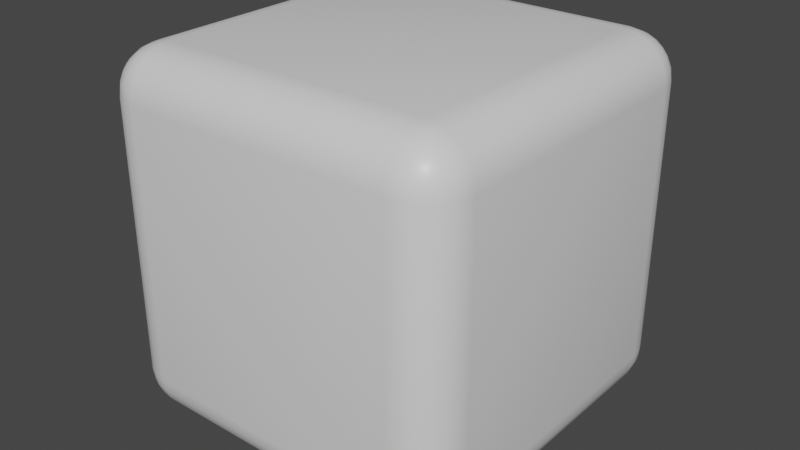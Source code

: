 # Source: cube.blend  (saved by Blender 3.1.7; exported with 4.5.12 LTS)
import bpy
from mathutils import Matrix  # noqa: F401  (used for matrix-valued properties, if any)

bpy.ops.wm.read_factory_settings(use_empty=True)
scene = bpy.context.scene
scene.name = 'Scene'

# ---- collections
col_collection = bpy.data.collections.new('Collection'); scene.collection.children.link(col_collection)

# ---- materials (node trees are filled in below, after node groups)
mat_material = bpy.data.materials.new('Material')
mat_material.alpha_threshold = 0.0
mat_material.use_transparent_shadow = False
mat_material.line_color = (0.0, 0.0, 0.0, 1.0)

# ---- material node trees
mat_material.use_nodes = True; mat_material.node_tree.nodes.clear()
_N = mat_material.node_tree.nodes; _L = mat_material.node_tree.links
n0 = _N.new('ShaderNodeOutputMaterial'); n0.name = 'Material Output'; n0.location = (300, 300)
n1 = _N.new('ShaderNodeBsdfPrincipled'); n1.name = 'Principled BSDF'; n1.location = (10, 300)
n1.distribution = 'GGX'
n1.subsurface_method = 'RANDOM_WALK_SKIN'
n1.inputs[2].default_value = 0.4
n1.inputs[3].default_value = 1.45
n1.inputs[27].default_value = (0.0, 0.0, 0.0, 1.0)
n1.inputs[28].default_value = 1.0
_L.new(n1.outputs[0], n0.inputs[0])
n0.is_active_output = True

# ---- world
world_world = bpy.data.worlds.new('World'); scene.world = world_world
world_world.use_nodes = True; world_world.node_tree.nodes.clear()
_N = world_world.node_tree.nodes; _L = world_world.node_tree.links
n0 = _N.new('ShaderNodeOutputWorld'); n0.name = 'World Output'; n0.location = (300, 300)
n1 = _N.new('ShaderNodeBackground'); n1.name = 'Background'; n1.location = (10, 300)
n1.inputs[0].default_value = (0.05088, 0.05088, 0.05088, 1.0)
_L.new(n1.outputs[0], n0.inputs[0])
n0.is_active_output = True
world_world.color = (0.05088, 0.05088, 0.05088)
world_world.use_sun_shadow = False
world_world.sun_shadow_jitter_overblur = 0.0

# ---- meshes
me_cube = bpy.data.meshes.new('Cube')
me_cube.from_pydata([(0.75, 1.0, 0.75), (0.75, 0.75, 1.0), (1.0, 0.75, 0.75), (0.75, 0.9915, 0.8147), (0.75, 0.9665, 0.875), (0.75, 0.9268, 0.9268), (0.8147, 0.9915, 0.75), (0.8167, 0.9814, 0.8173), (0.8156, 0.9561, 0.8754), (0.8143, 0.9209, 0.9208), (0.875, 0.9665, 0.75), (0.8755, 0.9559, 0.816), (0.8691, 0.9347, 0.8691), (0.8638, 0.9074, 0.9074), (0.8943, 0.8943, 0.8943), (0.8147, 0.75, 0.9915), (0.875, 0.75, 0.9665), (0.9268, 0.75, 0.9268), (0.75, 0.8147, 0.9915), (0.8173, 0.8167, 0.9814), (0.8754, 0.8156, 0.9561), (0.9208, 0.8143, 0.9209), (0.75, 0.875, 0.9665), (0.816, 0.8755, 0.9559), (0.8691, 0.8691, 0.9347), (0.9074, 0.8638, 0.9074), (0.9915, 0.8147, 0.75), (0.9665, 0.875, 0.75), (0.9268, 0.9268, 0.75), (0.9915, 0.75, 0.8147), (0.9814, 0.8173, 0.8167), (0.9561, 0.8754, 0.8156), (0.9209, 0.9208, 0.8143), (0.9665, 0.75, 0.875), (0.9559, 0.816, 0.8755), (0.9347, 0.8691, 0.8691), (0.9074, 0.9074, 0.8638), (0.75, 0.75, -1.0), (0.75, 1.0, -0.75), (1.0, 0.75, -0.75), (0.75, 0.8147, -0.9915), (0.75, 0.875, -0.9665), (0.75, 0.9268, -0.9268), (0.8147, 0.75, -0.9915), (0.8167, 0.8173, -0.9814), (0.8156, 0.8754, -0.9561), (0.8143, 0.9208, -0.9209), (0.875, 0.75, -0.9665), (0.8755, 0.816, -0.9559), (0.8691, 0.8691, -0.9347), (0.8638, 0.9074, -0.9074), (0.8943, 0.8943, -0.8943), (0.8147, 0.9915, -0.75), (0.875, 0.9665, -0.75), (0.9268, 0.9268, -0.75), (0.75, 0.9915, -0.8147), (0.8173, 0.9814, -0.8167), (0.8754, 0.9561, -0.8156), (0.9208, 0.9209, -0.8143), (0.75, 0.9665, -0.875), (0.816, 0.9559, -0.8755), (0.8691, 0.9347, -0.8691), (0.9074, 0.9074, -0.8638), (0.9915, 0.75, -0.8147), (0.9665, 0.75, -0.875), (0.9268, 0.75, -0.9268), (0.9915, 0.8147, -0.75), (0.9814, 0.8167, -0.8173), (0.9561, 0.8156, -0.8754), (0.9209, 0.8143, -0.9208), (0.9665, 0.875, -0.75), (0.9559, 0.8755, -0.816), (0.9347, 0.8691, -0.8691), (0.9074, 0.8638, -0.9074), (1.0, -0.75, 0.75), (0.75, -0.75, 1.0), (0.75, -1.0, 0.75), (0.9915, -0.75, 0.8147), (0.9665, -0.75, 0.875), (0.9268, -0.75, 0.9268), (0.9915, -0.8147, 0.75), (0.9814, -0.8167, 0.8173), (0.9561, -0.8156, 0.8754), (0.9209, -0.8143, 0.9208), (0.9665, -0.875, 0.75), (0.9559, -0.8755, 0.816), (0.9347, -0.8691, 0.8691), (0.9074, -0.8638, 0.9074), (0.8943, -0.8943, 0.8943), (0.75, -0.8147, 0.9915), (0.75, -0.875, 0.9665), (0.75, -0.9268, 0.9268), (0.8147, -0.75, 0.9915), (0.8167, -0.8173, 0.9814), (0.8156, -0.8754, 0.9561), (0.8143, -0.9208, 0.9209), (0.875, -0.75, 0.9665), (0.8755, -0.816, 0.9559), (0.8691, -0.8691, 0.9347), (0.8638, -0.9074, 0.9074), (0.8147, -0.9915, 0.75), (0.875, -0.9665, 0.75), (0.9268, -0.9268, 0.75), (0.75, -0.9915, 0.8147), (0.8173, -0.9814, 0.8167), (0.8754, -0.9561, 0.8156), (0.9208, -0.9209, 0.8143), (0.75, -0.9665, 0.875), (0.816, -0.9559, 0.8755), (0.8691, -0.9347, 0.8691), (0.9074, -0.9074, 0.8638), (1.0, -0.75, -0.75), (0.75, -1.0, -0.75), (0.75, -0.75, -1.0), (0.9915, -0.8147, -0.75), (0.9665, -0.875, -0.75), (0.9268, -0.9268, -0.75), (0.9915, -0.75, -0.8147), (0.9814, -0.8173, -0.8167), (0.9561, -0.8754, -0.8156), (0.9209, -0.9208, -0.8143), (0.9665, -0.75, -0.875), (0.9559, -0.816, -0.8755), (0.9347, -0.8691, -0.8691), (0.9074, -0.9074, -0.8638), (0.8943, -0.8943, -0.8943), (0.75, -0.9915, -0.8147), (0.75, -0.9665, -0.875), (0.75, -0.9268, -0.9268), (0.8147, -0.9915, -0.75), (0.8167, -0.9814, -0.8173), (0.8156, -0.9561, -0.8754), (0.8143, -0.9209, -0.9208), (0.875, -0.9665, -0.75), (0.8755, -0.9559, -0.816), (0.8691, -0.9347, -0.8691), (0.8638, -0.9074, -0.9074), (0.8147, -0.75, -0.9915), (0.875, -0.75, -0.9665), (0.9268, -0.75, -0.9268), (0.75, -0.8147, -0.9915), (0.8173, -0.8167, -0.9814), (0.8754, -0.8156, -0.9561), (0.9208, -0.8143, -0.9209), (0.75, -0.875, -0.9665), (0.816, -0.8755, -0.9559), (0.8691, -0.8691, -0.9347), (0.9074, -0.8638, -0.9074), (-0.75, 1.0, 0.75), (-1.0, 0.75, 0.75), (-0.75, 0.75, 1.0), (-0.8147, 0.9915, 0.75), (-0.875, 0.9665, 0.75), (-0.9268, 0.9268, 0.75), (-0.75, 0.9915, 0.8147), (-0.8173, 0.9814, 0.8167), (-0.8754, 0.9561, 0.8156), (-0.9208, 0.9209, 0.8143), (-0.75, 0.9665, 0.875), (-0.816, 0.9559, 0.8755), (-0.8691, 0.9347, 0.8691), (-0.9074, 0.9074, 0.8638), (-0.8943, 0.8943, 0.8943), (-0.9915, 0.75, 0.8147), (-0.9665, 0.75, 0.875), (-0.9268, 0.75, 0.9268), (-0.9915, 0.8147, 0.75), (-0.9814, 0.8167, 0.8173), (-0.9561, 0.8156, 0.8754), (-0.9209, 0.8143, 0.9208), (-0.9665, 0.875, 0.75), (-0.9559, 0.8755, 0.816), (-0.9347, 0.8691, 0.8691), (-0.9074, 0.8638, 0.9074), (-0.75, 0.8147, 0.9915), (-0.75, 0.875, 0.9665), (-0.75, 0.9268, 0.9268), (-0.8147, 0.75, 0.9915), (-0.8167, 0.8173, 0.9814), (-0.8156, 0.8754, 0.9561), (-0.8143, 0.9208, 0.9209), (-0.875, 0.75, 0.9665), (-0.8755, 0.816, 0.9559), (-0.8691, 0.8691, 0.9347), (-0.8638, 0.9074, 0.9074), (-1.0, 0.75, -0.75), (-0.75, 1.0, -0.75), (-0.75, 0.75, -1.0), (-0.9915, 0.8147, -0.75), (-0.9665, 0.875, -0.75), (-0.9268, 0.9268, -0.75), (-0.9915, 0.75, -0.8147), (-0.9814, 0.8173, -0.8167), (-0.9561, 0.8754, -0.8156), (-0.9209, 0.9208, -0.8143), (-0.9665, 0.75, -0.875), (-0.9559, 0.816, -0.8755), (-0.9347, 0.8691, -0.8691), (-0.9074, 0.9074, -0.8638), (-0.8943, 0.8943, -0.8943), (-0.75, 0.9915, -0.8147), (-0.75, 0.9665, -0.875), (-0.75, 0.9268, -0.9268), (-0.8147, 0.9915, -0.75), (-0.8167, 0.9814, -0.8173), (-0.8156, 0.9561, -0.8754), (-0.8143, 0.9209, -0.9208), (-0.875, 0.9665, -0.75), (-0.8755, 0.9559, -0.816), (-0.8691, 0.9347, -0.8691), (-0.8638, 0.9074, -0.9074), (-0.8147, 0.75, -0.9915), (-0.875, 0.75, -0.9665), (-0.9268, 0.75, -0.9268), (-0.75, 0.8147, -0.9915), (-0.8173, 0.8167, -0.9814), (-0.8754, 0.8156, -0.9561), (-0.9208, 0.8143, -0.9209), (-0.75, 0.875, -0.9665), (-0.816, 0.8755, -0.9559), (-0.8691, 0.8691, -0.9347), (-0.9074, 0.8638, -0.9074), (-1.0, -0.75, 0.75), (-0.75, -1.0, 0.75), (-0.75, -0.75, 1.0), (-0.9915, -0.8147, 0.75), (-0.9665, -0.875, 0.75), (-0.9268, -0.9268, 0.75), (-0.9915, -0.75, 0.8147), (-0.9814, -0.8173, 0.8167), (-0.9561, -0.8754, 0.8156), (-0.9209, -0.9208, 0.8143), (-0.9665, -0.75, 0.875), (-0.9559, -0.816, 0.8755), (-0.9347, -0.8691, 0.8691), (-0.9074, -0.9074, 0.8638), (-0.8943, -0.8943, 0.8943), (-0.75, -0.9915, 0.8147), (-0.75, -0.9665, 0.875), (-0.75, -0.9268, 0.9268), (-0.8147, -0.9915, 0.75), (-0.8167, -0.9814, 0.8173), (-0.8156, -0.9561, 0.8754), (-0.8143, -0.9209, 0.9208), (-0.875, -0.9665, 0.75), (-0.8755, -0.9559, 0.816), (-0.8691, -0.9347, 0.8691), (-0.8638, -0.9074, 0.9074), (-0.8147, -0.75, 0.9915), (-0.875, -0.75, 0.9665), (-0.9268, -0.75, 0.9268), (-0.75, -0.8147, 0.9915), (-0.8173, -0.8167, 0.9814), (-0.8754, -0.8156, 0.9561), (-0.9208, -0.8143, 0.9209), (-0.75, -0.875, 0.9665), (-0.816, -0.8755, 0.9559), (-0.8691, -0.8691, 0.9347), (-0.9074, -0.8638, 0.9074), (-0.75, -0.75, -1.0), (-0.75, -1.0, -0.75), (-1.0, -0.75, -0.75), (-0.75, -0.8147, -0.9915), (-0.75, -0.875, -0.9665), (-0.75, -0.9268, -0.9268), (-0.8147, -0.75, -0.9915), (-0.8167, -0.8173, -0.9814), (-0.8156, -0.8754, -0.9561), (-0.8143, -0.9208, -0.9209), (-0.875, -0.75, -0.9665), (-0.8755, -0.816, -0.9559), (-0.8691, -0.8691, -0.9347), (-0.8638, -0.9074, -0.9074), (-0.8943, -0.8943, -0.8943), (-0.8147, -0.9915, -0.75), (-0.875, -0.9665, -0.75), (-0.9268, -0.9268, -0.75), (-0.75, -0.9915, -0.8147), (-0.8173, -0.9814, -0.8167), (-0.8754, -0.9561, -0.8156), (-0.9208, -0.9209, -0.8143), (-0.75, -0.9665, -0.875), (-0.816, -0.9559, -0.8755), (-0.8691, -0.9347, -0.8691), (-0.9074, -0.9074, -0.8638), (-0.9915, -0.75, -0.8147), (-0.9665, -0.75, -0.875), (-0.9268, -0.75, -0.9268), (-0.9915, -0.8147, -0.75), (-0.9814, -0.8167, -0.8173), (-0.9561, -0.8156, -0.8754), (-0.9209, -0.8143, -0.9208), (-0.9665, -0.875, -0.75), (-0.9559, -0.8755, -0.816), (-0.9347, -0.8691, -0.8691), (-0.9074, -0.8638, -0.9074)], [], [(187, 37, 113, 259), (261, 222, 149, 185), (112, 76, 223, 260), (1, 150, 224, 75), (39, 2, 74, 111), (0, 3, 7, 6), (3, 4, 8, 7), (4, 5, 9, 8), (6, 7, 11, 10), (7, 8, 12, 11), (8, 9, 13, 12), (10, 11, 32, 28), (11, 12, 36, 32), (12, 13, 14, 36), (1, 15, 19, 18), (15, 16, 20, 19), (16, 17, 21, 20), (18, 19, 23, 22), (19, 20, 24, 23), (20, 21, 25, 24), (22, 23, 9, 5), (23, 24, 13, 9), (24, 25, 14, 13), (2, 26, 30, 29), (26, 27, 31, 30), (27, 28, 32, 31), (29, 30, 34, 33), (30, 31, 35, 34), (31, 32, 36, 35), (33, 34, 21, 17), (34, 35, 25, 21), (35, 36, 14, 25), (37, 40, 44, 43), (40, 41, 45, 44), (41, 42, 46, 45), (43, 44, 48, 47), (44, 45, 49, 48), (45, 46, 50, 49), (47, 48, 69, 65), (48, 49, 73, 69), (49, 50, 51, 73), (38, 52, 56, 55), (52, 53, 57, 56), (53, 54, 58, 57), (55, 56, 60, 59), (56, 57, 61, 60), (57, 58, 62, 61), (59, 60, 46, 42), (60, 61, 50, 46), (61, 62, 51, 50), (39, 63, 67, 66), (63, 64, 68, 67), (64, 65, 69, 68), (66, 67, 71, 70), (67, 68, 72, 71), (68, 69, 73, 72), (70, 71, 58, 54), (71, 72, 62, 58), (72, 73, 51, 62), (74, 77, 81, 80), (77, 78, 82, 81), (78, 79, 83, 82), (80, 81, 85, 84), (81, 82, 86, 85), (82, 83, 87, 86), (84, 85, 106, 102), (85, 86, 110, 106), (86, 87, 88, 110), (75, 89, 93, 92), (89, 90, 94, 93), (90, 91, 95, 94), (92, 93, 97, 96), (93, 94, 98, 97), (94, 95, 99, 98), (96, 97, 83, 79), (97, 98, 87, 83), (98, 99, 88, 87), (76, 100, 104, 103), (100, 101, 105, 104), (101, 102, 106, 105), (103, 104, 108, 107), (104, 105, 109, 108), (105, 106, 110, 109), (107, 108, 95, 91), (108, 109, 99, 95), (109, 110, 88, 99), (111, 114, 118, 117), (114, 115, 119, 118), (115, 116, 120, 119), (117, 118, 122, 121), (118, 119, 123, 122), (119, 120, 124, 123), (121, 122, 143, 139), (122, 123, 147, 143), (123, 124, 125, 147), (112, 126, 130, 129), (126, 127, 131, 130), (127, 128, 132, 131), (129, 130, 134, 133), (130, 131, 135, 134), (131, 132, 136, 135), (133, 134, 120, 116), (134, 135, 124, 120), (135, 136, 125, 124), (113, 137, 141, 140), (137, 138, 142, 141), (138, 139, 143, 142), (140, 141, 145, 144), (141, 142, 146, 145), (142, 143, 147, 146), (144, 145, 132, 128), (145, 146, 136, 132), (146, 147, 125, 136), (148, 151, 155, 154), (151, 152, 156, 155), (152, 153, 157, 156), (154, 155, 159, 158), (155, 156, 160, 159), (156, 157, 161, 160), (158, 159, 180, 176), (159, 160, 184, 180), (160, 161, 162, 184), (149, 163, 167, 166), (163, 164, 168, 167), (164, 165, 169, 168), (166, 167, 171, 170), (167, 168, 172, 171), (168, 169, 173, 172), (170, 171, 157, 153), (171, 172, 161, 157), (172, 173, 162, 161), (150, 174, 178, 177), (174, 175, 179, 178), (175, 176, 180, 179), (177, 178, 182, 181), (178, 179, 183, 182), (179, 180, 184, 183), (181, 182, 169, 165), (182, 183, 173, 169), (183, 184, 162, 173), (185, 188, 192, 191), (188, 189, 193, 192), (189, 190, 194, 193), (191, 192, 196, 195), (192, 193, 197, 196), (193, 194, 198, 197), (195, 196, 217, 213), (196, 197, 221, 217), (197, 198, 199, 221), (186, 200, 204, 203), (200, 201, 205, 204), (201, 202, 206, 205), (203, 204, 208, 207), (204, 205, 209, 208), (205, 206, 210, 209), (207, 208, 194, 190), (208, 209, 198, 194), (209, 210, 199, 198), (187, 211, 215, 214), (211, 212, 216, 215), (212, 213, 217, 216), (214, 215, 219, 218), (215, 216, 220, 219), (216, 217, 221, 220), (218, 219, 206, 202), (219, 220, 210, 206), (220, 221, 199, 210), (222, 225, 229, 228), (225, 226, 230, 229), (226, 227, 231, 230), (228, 229, 233, 232), (229, 230, 234, 233), (230, 231, 235, 234), (232, 233, 254, 250), (233, 234, 258, 254), (234, 235, 236, 258), (223, 237, 241, 240), (237, 238, 242, 241), (238, 239, 243, 242), (240, 241, 245, 244), (241, 242, 246, 245), (242, 243, 247, 246), (244, 245, 231, 227), (245, 246, 235, 231), (246, 247, 236, 235), (224, 248, 252, 251), (248, 249, 253, 252), (249, 250, 254, 253), (251, 252, 256, 255), (252, 253, 257, 256), (253, 254, 258, 257), (255, 256, 243, 239), (256, 257, 247, 243), (257, 258, 236, 247), (259, 262, 266, 265), (262, 263, 267, 266), (263, 264, 268, 267), (265, 266, 270, 269), (266, 267, 271, 270), (267, 268, 272, 271), (269, 270, 291, 287), (270, 271, 295, 291), (271, 272, 273, 295), (260, 274, 278, 277), (274, 275, 279, 278), (275, 276, 280, 279), (277, 278, 282, 281), (278, 279, 283, 282), (279, 280, 284, 283), (281, 282, 268, 264), (282, 283, 272, 268), (283, 284, 273, 272), (261, 285, 289, 288), (285, 286, 290, 289), (286, 287, 291, 290), (288, 289, 293, 292), (289, 290, 294, 293), (290, 291, 295, 294), (292, 293, 280, 276), (293, 294, 284, 280), (294, 295, 273, 284), (187, 259, 265, 211), (211, 265, 269, 212), (212, 269, 287, 213), (213, 287, 286, 195), (195, 286, 285, 191), (191, 285, 261, 185), (37, 187, 214, 40), (40, 214, 218, 41), (41, 218, 202, 42), (42, 202, 201, 59), (59, 201, 200, 55), (55, 200, 186, 38), (2, 39, 66, 26), (26, 66, 70, 27), (27, 70, 54, 28), (28, 54, 53, 10), (10, 53, 52, 6), (6, 52, 38, 0), (260, 223, 240, 274), (274, 240, 244, 275), (275, 244, 227, 276), (276, 227, 226, 292), (292, 226, 225, 288), (288, 225, 222, 261), (76, 112, 129, 100), (100, 129, 133, 101), (101, 133, 116, 102), (102, 116, 115, 84), (84, 115, 114, 80), (80, 114, 111, 74), (148, 186, 203, 151), (151, 203, 207, 152), (152, 207, 190, 153), (153, 190, 189, 170), (170, 189, 188, 166), (166, 188, 185, 149), (75, 224, 251, 89), (89, 251, 255, 90), (90, 255, 239, 91), (91, 239, 238, 107), (107, 238, 237, 103), (103, 237, 223, 76), (1, 75, 92, 15), (15, 92, 96, 16), (16, 96, 79, 17), (17, 79, 78, 33), (33, 78, 77, 29), (29, 77, 74, 2), (259, 113, 140, 262), (262, 140, 144, 263), (263, 144, 128, 264), (264, 128, 127, 281), (281, 127, 126, 277), (277, 126, 112, 260), (224, 150, 177, 248), (248, 177, 181, 249), (249, 181, 165, 250), (250, 165, 164, 232), (232, 164, 163, 228), (228, 163, 149, 222), (150, 1, 18, 174), (174, 18, 22, 175), (175, 22, 5, 176), (176, 5, 4, 158), (158, 4, 3, 154), (154, 3, 0, 148), (113, 37, 43, 137), (137, 43, 47, 138), (138, 47, 65, 139), (139, 65, 64, 121), (121, 64, 63, 117), (117, 63, 39, 111), (186, 148, 0, 38)])
me_cube.polygons.foreach_set('use_smooth', [True] * 294)
_uv = me_cube.uv_layers.new(name='UVMap')
_uv.uv.foreach_set('vector', [0.1562, 0.5312, 0.3438, 0.5312, 0.3438, 0.7188, 0.1563, 0.7188, 0.4062, 0.03125, 0.5938, 0.03125, 0.5937, 0.2188, 0.4063, 0.2188, 0.4062, 0.7813, 0.5938, 0.7813, 0.5937, 0.9688, 0.4063, 0.9688, 0.6562, 0.5312, 0.8438, 0.5312, 0.8438, 0.7188, 0.6562, 0.7188, 0.4062, 0.5312, 0.5938, 0.5312, 0.5937, 0.7188, 0.4063, 0.7188, 0.5937, 0.4688, 0.6018, 0.4687, 0.6022, 0.4771, 0.5938, 0.4768, 0.6018, 0.4687, 0.6094, 0.4688, 0.6094, 0.477, 0.6022, 0.4771, 0.6094, 0.4688, 0.625, 0.4688, 0.625, 0.4768, 0.6094, 0.477, 0.5938, 0.4768, 0.6022, 0.4771, 0.602, 0.4844, 0.5938, 0.4844, 0.6022, 0.4771, 0.6094, 0.477, 0.6086, 0.4836, 0.602, 0.4844, 0.6094, 0.477, 0.625, 0.4768, 0.625, 0.483, 0.6086, 0.4836, 0.5938, 0.4844, 0.602, 0.4844, 0.6018, 0.5, 0.5938, 0.5, 0.602, 0.4844, 0.6086, 0.4836, 0.608, 0.5, 0.6018, 0.5, 0.6086, 0.4836, 0.625, 0.483, 0.6206, 0.5, 0.608, 0.5, 0.6562, 0.5312, 0.6482, 0.5312, 0.6478, 0.5229, 0.6563, 0.5232, 0.6482, 0.5312, 0.6406, 0.5312, 0.6406, 0.523, 0.6478, 0.5229, 0.6406, 0.5312, 0.625, 0.5312, 0.625, 0.5232, 0.6406, 0.523, 0.6563, 0.5232, 0.6478, 0.5229, 0.648, 0.5156, 0.6562, 0.5156, 0.6478, 0.5229, 0.6406, 0.523, 0.6414, 0.5164, 0.648, 0.5156, 0.6406, 0.523, 0.625, 0.5232, 0.625, 0.517, 0.6414, 0.5164, 0.6562, 0.5156, 0.648, 0.5156, 0.6482, 0.5, 0.6562, 0.5, 0.648, 0.5156, 0.6414, 0.5164, 0.642, 0.5, 0.6482, 0.5, 0.6414, 0.5164, 0.625, 0.517, 0.6206, 0.5, 0.642, 0.5, 0.5938, 0.5312, 0.5938, 0.5232, 0.6021, 0.5228, 0.6018, 0.5312, 0.5938, 0.5232, 0.5938, 0.5156, 0.602, 0.5156, 0.6021, 0.5228, 0.5938, 0.5156, 0.5938, 0.5, 0.6018, 0.5, 0.602, 0.5156, 0.6018, 0.5312, 0.6021, 0.5228, 0.6094, 0.523, 0.6094, 0.5312, 0.6021, 0.5228, 0.602, 0.5156, 0.6086, 0.5164, 0.6094, 0.523, 0.602, 0.5156, 0.6018, 0.5, 0.608, 0.5, 0.6086, 0.5164, 0.6094, 0.5312, 0.6094, 0.523, 0.625, 0.5232, 0.625, 0.5312, 0.6094, 0.523, 0.6086, 0.5164, 0.625, 0.517, 0.625, 0.5232, 0.6086, 0.5164, 0.608, 0.5, 0.6206, 0.5, 0.625, 0.517, 0.3438, 0.5312, 0.3437, 0.5232, 0.3521, 0.5228, 0.3518, 0.5312, 0.3437, 0.5232, 0.3438, 0.5156, 0.352, 0.5156, 0.3521, 0.5228, 0.3438, 0.5156, 0.3438, 0.5, 0.3518, 0.5, 0.352, 0.5156, 0.3518, 0.5312, 0.3521, 0.5228, 0.3594, 0.523, 0.3594, 0.5312, 0.3521, 0.5228, 0.352, 0.5156, 0.3586, 0.5164, 0.3594, 0.523, 0.352, 0.5156, 0.3518, 0.5, 0.358, 0.5, 0.3586, 0.5164, 0.3594, 0.5312, 0.3594, 0.523, 0.375, 0.5232, 0.375, 0.5312, 0.3594, 0.523, 0.3586, 0.5164, 0.375, 0.517, 0.375, 0.5232, 0.3586, 0.5164, 0.358, 0.5, 0.375, 0.5044, 0.375, 0.517, 0.4063, 0.4688, 0.4062, 0.4768, 0.3979, 0.4772, 0.3982, 0.4687, 0.4062, 0.4768, 0.4063, 0.4844, 0.398, 0.4844, 0.3979, 0.4772, 0.4063, 0.4844, 0.4062, 0.5, 0.3982, 0.5, 0.398, 0.4844, 0.3982, 0.4687, 0.3979, 0.4772, 0.3906, 0.477, 0.3906, 0.4688, 0.3979, 0.4772, 0.398, 0.4844, 0.3914, 0.4836, 0.3906, 0.477, 0.398, 0.4844, 0.3982, 0.5, 0.392, 0.5, 0.3914, 0.4836, 0.3906, 0.4688, 0.3906, 0.477, 0.375, 0.4768, 0.375, 0.4688, 0.3906, 0.477, 0.3914, 0.4836, 0.375, 0.483, 0.375, 0.4768, 0.3914, 0.4836, 0.392, 0.5, 0.375, 0.5044, 0.375, 0.483, 0.4062, 0.5312, 0.3982, 0.5312, 0.3978, 0.5229, 0.4063, 0.5232, 0.3982, 0.5312, 0.3906, 0.5312, 0.3906, 0.523, 0.3978, 0.5229, 0.3906, 0.5312, 0.375, 0.5312, 0.375, 0.5232, 0.3906, 0.523, 0.4063, 0.5232, 0.3978, 0.5229, 0.398, 0.5156, 0.4062, 0.5156, 0.3978, 0.5229, 0.3906, 0.523, 0.3914, 0.5164, 0.398, 0.5156, 0.3906, 0.523, 0.375, 0.5232, 0.375, 0.517, 0.3914, 0.5164, 0.4062, 0.5156, 0.398, 0.5156, 0.3982, 0.5, 0.4062, 0.5, 0.398, 0.5156, 0.3914, 0.5164, 0.392, 0.5, 0.3982, 0.5, 0.3914, 0.5164, 0.375, 0.517, 0.375, 0.5044, 0.392, 0.5, 0.5937, 0.7188, 0.6018, 0.7187, 0.6022, 0.7271, 0.5938, 0.7268, 0.6018, 0.7187, 0.6094, 0.7188, 0.6094, 0.727, 0.6022, 0.7271, 0.6094, 0.7188, 0.625, 0.7188, 0.625, 0.7268, 0.6094, 0.727, 0.5938, 0.7268, 0.6022, 0.7271, 0.602, 0.7344, 0.5938, 0.7344, 0.6022, 0.7271, 0.6094, 0.727, 0.6086, 0.7336, 0.602, 0.7344, 0.6094, 0.727, 0.625, 0.7268, 0.625, 0.733, 0.6086, 0.7336, 0.5938, 0.7344, 0.602, 0.7344, 0.6018, 0.75, 0.5938, 0.75, 0.602, 0.7344, 0.6086, 0.7336, 0.608, 0.75, 0.6018, 0.75, 0.6086, 0.7336, 0.625, 0.733, 0.625, 0.7456, 0.608, 0.75, 0.6562, 0.7188, 0.6562, 0.7268, 0.6479, 0.7272, 0.6482, 0.7187, 0.6562, 0.7268, 0.6562, 0.7344, 0.648, 0.7344, 0.6479, 0.7272, 0.6562, 0.7344, 0.6562, 0.75, 0.6482, 0.75, 0.648, 0.7344, 0.6482, 0.7187, 0.6479, 0.7272, 0.6406, 0.727, 0.6406, 0.7188, 0.6479, 0.7272, 0.648, 0.7344, 0.6414, 0.7336, 0.6406, 0.727, 0.648, 0.7344, 0.6482, 0.75, 0.642, 0.75, 0.6414, 0.7336, 0.6406, 0.7188, 0.6406, 0.727, 0.625, 0.7268, 0.625, 0.7188, 0.6406, 0.727, 0.6414, 0.7336, 0.625, 0.733, 0.625, 0.7268, 0.6414, 0.7336, 0.642, 0.75, 0.625, 0.7456, 0.625, 0.733, 0.5938, 0.7813, 0.5938, 0.7732, 0.6021, 0.7728, 0.6018, 0.7812, 0.5938, 0.7732, 0.5938, 0.7656, 0.602, 0.7656, 0.6021, 0.7728, 0.5938, 0.7656, 0.5938, 0.75, 0.6018, 0.75, 0.602, 0.7656, 0.6018, 0.7812, 0.6021, 0.7728, 0.6094, 0.773, 0.6094, 0.7813, 0.6021, 0.7728, 0.602, 0.7656, 0.6086, 0.7664, 0.6094, 0.773, 0.602, 0.7656, 0.6018, 0.75, 0.608, 0.75, 0.6086, 0.7664, 0.6094, 0.7813, 0.6094, 0.773, 0.625, 0.7732, 0.625, 0.7812, 0.6094, 0.773, 0.6086, 0.7664, 0.625, 0.767, 0.625, 0.7732, 0.6086, 0.7664, 0.608, 0.75, 0.625, 0.7456, 0.625, 0.767, 0.4063, 0.7188, 0.4062, 0.7268, 0.3979, 0.7272, 0.3982, 0.7187, 0.4062, 0.7268, 0.4063, 0.7344, 0.398, 0.7344, 0.3979, 0.7272, 0.4063, 0.7344, 0.4062, 0.75, 0.3982, 0.75, 0.398, 0.7344, 0.3982, 0.7187, 0.3979, 0.7272, 0.3906, 0.727, 0.3906, 0.7188, 0.3979, 0.7272, 0.398, 0.7344, 0.3914, 0.7336, 0.3906, 0.727, 0.398, 0.7344, 0.3982, 0.75, 0.392, 0.75, 0.3914, 0.7336, 0.3906, 0.7188, 0.3906, 0.727, 0.375, 0.7268, 0.375, 0.7188, 0.3906, 0.727, 0.3914, 0.7336, 0.375, 0.733, 0.375, 0.7268, 0.3914, 0.7336, 0.392, 0.75, 0.3794, 0.75, 0.375, 0.733, 0.4062, 0.7813, 0.3982, 0.7813, 0.3978, 0.7729, 0.4063, 0.7732, 0.3982, 0.7813, 0.3906, 0.7813, 0.3906, 0.773, 0.3978, 0.7729, 0.3906, 0.7813, 0.375, 0.7812, 0.375, 0.7732, 0.3906, 0.773, 0.4063, 0.7732, 0.3978, 0.7729, 0.398, 0.7656, 0.4062, 0.7656, 0.3978, 0.7729, 0.3906, 0.773, 0.3914, 0.7664, 0.398, 0.7656, 0.3906, 0.773, 0.375, 0.7732, 0.375, 0.767, 0.3914, 0.7664, 0.4062, 0.7656, 0.398, 0.7656, 0.3982, 0.75, 0.4062, 0.75, 0.398, 0.7656, 0.3914, 0.7664, 0.392, 0.75, 0.3982, 0.75, 0.3914, 0.7664, 0.375, 0.767, 0.3794, 0.75, 0.392, 0.75, 0.3438, 0.7188, 0.3518, 0.7187, 0.3522, 0.7271, 0.3437, 0.7268, 0.3518, 0.7187, 0.3594, 0.7188, 0.3594, 0.727, 0.3522, 0.7271, 0.3594, 0.7188, 0.375, 0.7188, 0.375, 0.7268, 0.3594, 0.727, 0.3437, 0.7268, 0.3522, 0.7271, 0.352, 0.7344, 0.3438, 0.7344, 0.3522, 0.7271, 0.3594, 0.727, 0.3586, 0.7336, 0.352, 0.7344, 0.3594, 0.727, 0.375, 0.7268, 0.375, 0.733, 0.3586, 0.7336, 0.3438, 0.7344, 0.352, 0.7344, 0.3518, 0.75, 0.3438, 0.75, 0.352, 0.7344, 0.3586, 0.7336, 0.358, 0.75, 0.3518, 0.75, 0.3586, 0.7336, 0.375, 0.733, 0.3794, 0.75, 0.358, 0.75, 0.5938, 0.2813, 0.5938, 0.2732, 0.6021, 0.2728, 0.6018, 0.2812, 0.5938, 0.2732, 0.5938, 0.2656, 0.602, 0.2656, 0.6021, 0.2728, 0.5938, 0.2656, 0.5938, 0.25, 0.6018, 0.25, 0.602, 0.2656, 0.6018, 0.2812, 0.6021, 0.2728, 0.6094, 0.273, 0.6094, 0.2813, 0.6021, 0.2728, 0.602, 0.2656, 0.6086, 0.2664, 0.6094, 0.273, 0.602, 0.2656, 0.6018, 0.25, 0.608, 0.25, 0.6086, 0.2664, 0.6094, 0.2813, 0.6094, 0.273, 0.625, 0.2732, 0.625, 0.2812, 0.6094, 0.273, 0.6086, 0.2664, 0.625, 0.267, 0.625, 0.2732, 0.6086, 0.2664, 0.608, 0.25, 0.6118, 0.25, 0.625, 0.267, 0.5937, 0.2188, 0.6018, 0.2187, 0.6022, 0.2271, 0.5938, 0.2268, 0.6018, 0.2187, 0.6094, 0.2188, 0.6094, 0.227, 0.6022, 0.2271, 0.6094, 0.2188, 0.625, 0.2188, 0.625, 0.2268, 0.6094, 0.227, 0.5938, 0.2268, 0.6022, 0.2271, 0.602, 0.2344, 0.5938, 0.2344, 0.6022, 0.2271, 0.6094, 0.227, 0.6086, 0.2336, 0.602, 0.2344, 0.6094, 0.227, 0.625, 0.2268, 0.625, 0.233, 0.6086, 0.2336, 0.5938, 0.2344, 0.602, 0.2344, 0.6018, 0.25, 0.5938, 0.25, 0.602, 0.2344, 0.6086, 0.2336, 0.608, 0.25, 0.6018, 0.25, 0.6086, 0.2336, 0.625, 0.233, 0.625, 0.2368, 0.608, 0.25, 0.8438, 0.5312, 0.8438, 0.5232, 0.8521, 0.5228, 0.8518, 0.5312, 0.8438, 0.5232, 0.8438, 0.5156, 0.852, 0.5156, 0.8521, 0.5228, 0.8438, 0.5156, 0.8438, 0.5, 0.8518, 0.5, 0.852, 0.5156, 0.8518, 0.5312, 0.8521, 0.5228, 0.8594, 0.523, 0.8594, 0.5312, 0.8521, 0.5228, 0.852, 0.5156, 0.8586, 0.5164, 0.8594, 0.523, 0.852, 0.5156, 0.8518, 0.5, 0.858, 0.5, 0.8586, 0.5164, 0.8594, 0.5312, 0.8594, 0.523, 0.875, 0.5232, 0.875, 0.5312, 0.8594, 0.523, 0.8586, 0.5164, 0.875, 0.517, 0.875, 0.5232, 0.8586, 0.5164, 0.858, 0.5, 0.8618, 0.5, 0.875, 0.517, 0.4063, 0.2188, 0.4062, 0.2268, 0.3979, 0.2272, 0.3982, 0.2187, 0.4062, 0.2268, 0.4063, 0.2344, 0.398, 0.2344, 0.3979, 0.2272, 0.4063, 0.2344, 0.4062, 0.25, 0.3982, 0.25, 0.398, 0.2344, 0.3982, 0.2187, 0.3979, 0.2272, 0.3906, 0.227, 0.3906, 0.2188, 0.3979, 0.2272, 0.398, 0.2344, 0.3914, 0.2336, 0.3906, 0.227, 0.398, 0.2344, 0.3982, 0.25, 0.392, 0.25, 0.3914, 0.2336, 0.3906, 0.2188, 0.3906, 0.227, 0.375, 0.2268, 0.375, 0.2188, 0.3906, 0.227, 0.3914, 0.2336, 0.375, 0.233, 0.375, 0.2268, 0.3914, 0.2336, 0.392, 0.25, 0.3882, 0.25, 0.375, 0.233, 0.4062, 0.2813, 0.3982, 0.2813, 0.3978, 0.2729, 0.4063, 0.2732, 0.3982, 0.2813, 0.3906, 0.2812, 0.3906, 0.273, 0.3978, 0.2729, 0.3906, 0.2812, 0.375, 0.2812, 0.375, 0.2732, 0.3906, 0.273, 0.4063, 0.2732, 0.3978, 0.2729, 0.398, 0.2656, 0.4062, 0.2656, 0.3978, 0.2729, 0.3906, 0.273, 0.3914, 0.2664, 0.398, 0.2656, 0.3906, 0.273, 0.375, 0.2732, 0.375, 0.267, 0.3914, 0.2664, 0.4062, 0.2656, 0.398, 0.2656, 0.3982, 0.25, 0.4062, 0.25, 0.398, 0.2656, 0.3914, 0.2664, 0.392, 0.25, 0.3982, 0.25, 0.3914, 0.2664, 0.375, 0.267, 0.375, 0.2632, 0.392, 0.25, 0.1562, 0.5312, 0.1482, 0.5312, 0.1478, 0.5229, 0.1562, 0.5232, 0.1482, 0.5312, 0.1406, 0.5312, 0.1406, 0.523, 0.1478, 0.5229, 0.1406, 0.5312, 0.125, 0.5312, 0.125, 0.5232, 0.1406, 0.523, 0.1562, 0.5232, 0.1478, 0.5229, 0.148, 0.5156, 0.1562, 0.5156, 0.1478, 0.5229, 0.1406, 0.523, 0.1414, 0.5164, 0.148, 0.5156, 0.1406, 0.523, 0.125, 0.5232, 0.125, 0.517, 0.1414, 0.5164, 0.1562, 0.5156, 0.148, 0.5156, 0.1482, 0.5, 0.1562, 0.5, 0.148, 0.5156, 0.1414, 0.5164, 0.142, 0.5, 0.1482, 0.5, 0.1414, 0.5164, 0.125, 0.517, 0.125, 0.5132, 0.142, 0.5, 0.5938, 0.03125, 0.5938, 0.02316, 0.6021, 0.02284, 0.6018, 0.03125, 0.5938, 0.02316, 0.5938, 0.01562, 0.602, 0.01557, 0.6021, 0.02284, 0.5938, 0.01562, 0.5938, 0.0, 0.6018, 0.0, 0.602, 0.01557, 0.6018, 0.03125, 0.6021, 0.02284, 0.6094, 0.023, 0.6094, 0.03125, 0.6021, 0.02284, 0.602, 0.01557, 0.6086, 0.01636, 0.6094, 0.023, 0.602, 0.01557, 0.6018, 0.0, 0.608, 0.0, 0.6086, 0.01636, 0.6094, 0.03125, 0.6094, 0.023, 0.625, 0.02321, 0.625, 0.03125, 0.6094, 0.023, 0.6086, 0.01636, 0.625, 0.01702, 0.625, 0.02321, 0.6086, 0.01636, 0.608, 0.0, 0.6118, 0.0, 0.625, 0.01702, 0.5937, 0.9688, 0.6018, 0.9687, 0.6022, 0.9771, 0.5938, 0.9768, 0.6018, 0.9687, 0.6094, 0.9688, 0.6094, 0.977, 0.6022, 0.9771, 0.6094, 0.9688, 0.625, 0.9688, 0.625, 0.9768, 0.6094, 0.977, 0.5938, 0.9768, 0.6022, 0.9771, 0.602, 0.9844, 0.5938, 0.9844, 0.6022, 0.9771, 0.6094, 0.977, 0.6086, 0.9836, 0.602, 0.9844, 0.6094, 0.977, 0.625, 0.9768, 0.625, 0.983, 0.6086, 0.9836, 0.5938, 0.9844, 0.602, 0.9844, 0.6018, 1.0, 0.5938, 1.0, 0.602, 0.9844, 0.6086, 0.9836, 0.608, 1.0, 0.6018, 1.0, 0.6086, 0.9836, 0.625, 0.983, 0.625, 0.9868, 0.608, 1.0, 0.8438, 0.7188, 0.8518, 0.7187, 0.8522, 0.7271, 0.8437, 0.7268, 0.8518, 0.7187, 0.8594, 0.7188, 0.8594, 0.727, 0.8522, 0.7271, 0.8594, 0.7188, 0.875, 0.7188, 0.875, 0.7268, 0.8594, 0.727, 0.8437, 0.7268, 0.8522, 0.7271, 0.852, 0.7344, 0.8438, 0.7344, 0.8522, 0.7271, 0.8594, 0.727, 0.8586, 0.7336, 0.852, 0.7344, 0.8594, 0.727, 0.875, 0.7268, 0.875, 0.733, 0.8586, 0.7336, 0.8438, 0.7344, 0.852, 0.7344, 0.8518, 0.75, 0.8438, 0.75, 0.852, 0.7344, 0.8586, 0.7336, 0.858, 0.75, 0.8518, 0.75, 0.8586, 0.7336, 0.875, 0.733, 0.875, 0.7368, 0.858, 0.75, 0.1563, 0.7188, 0.1562, 0.7268, 0.1479, 0.7272, 0.1482, 0.7187, 0.1562, 0.7268, 0.1562, 0.7344, 0.148, 0.7344, 0.1479, 0.7272, 0.1562, 0.7344, 0.1562, 0.75, 0.1482, 0.75, 0.148, 0.7344, 0.1482, 0.7187, 0.1479, 0.7272, 0.1406, 0.727, 0.1406, 0.7188, 0.1479, 0.7272, 0.148, 0.7344, 0.1414, 0.7336, 0.1406, 0.727, 0.148, 0.7344, 0.1482, 0.75, 0.142, 0.75, 0.1414, 0.7336, 0.1406, 0.7188, 0.1406, 0.727, 0.125, 0.7268, 0.125, 0.7188, 0.1406, 0.727, 0.1414, 0.7336, 0.125, 0.733, 0.125, 0.7268, 0.1414, 0.7336, 0.142, 0.75, 0.1382, 0.75, 0.125, 0.733, 0.4063, 0.9688, 0.4062, 0.9768, 0.3979, 0.9772, 0.3982, 0.9687, 0.4062, 0.9768, 0.4063, 0.9844, 0.398, 0.9844, 0.3979, 0.9772, 0.4063, 0.9844, 0.4062, 1.0, 0.3982, 1.0, 0.398, 0.9844, 0.3982, 0.9687, 0.3979, 0.9772, 0.3906, 0.977, 0.3906, 0.9688, 0.3979, 0.9772, 0.398, 0.9844, 0.3914, 0.9836, 0.3906, 0.977, 0.398, 0.9844, 0.3982, 1.0, 0.392, 1.0, 0.3914, 0.9836, 0.3906, 0.9688, 0.3906, 0.977, 0.375, 0.9768, 0.375, 0.9688, 0.3906, 0.977, 0.3914, 0.9836, 0.375, 0.983, 0.375, 0.9768, 0.3914, 0.9836, 0.392, 1.0, 0.3882, 1.0, 0.375, 0.983, 0.4062, 0.03125, 0.3982, 0.03125, 0.3978, 0.02291, 0.4063, 0.02316, 0.3982, 0.03125, 0.3906, 0.03125, 0.3906, 0.02305, 0.3978, 0.02291, 0.3906, 0.03125, 0.375, 0.03125, 0.375, 0.02321, 0.3906, 0.02305, 0.4063, 0.02316, 0.3978, 0.02291, 0.398, 0.01557, 0.4062, 0.01562, 0.3978, 0.02291, 0.3906, 0.02305, 0.3914, 0.01636, 0.398, 0.01557, 0.3906, 0.02305, 0.375, 0.02321, 0.375, 0.01702, 0.3914, 0.01636, 0.4062, 0.01562, 0.398, 0.01557, 0.3982, 0.0, 0.4062, 0.0, 0.398, 0.01557, 0.3914, 0.01636, 0.392, 0.0, 0.3982, 0.0, 0.3914, 0.01636, 0.375, 0.01702, 0.375, 0.01321, 0.392, 0.0, 0.1562, 0.5312, 0.1563, 0.7188, 0.1482, 0.7187, 0.1482, 0.5312, 0.1482, 0.5312, 0.1482, 0.7187, 0.1406, 0.7188, 0.1406, 0.5312, 0.1406, 0.5312, 0.1406, 0.7188, 0.125, 0.7188, 0.125, 0.5312, 0.375, 0.2188, 0.375, 0.03125, 0.3906, 0.03125, 0.3906, 0.2188, 0.3906, 0.2188, 0.3906, 0.03125, 0.3982, 0.03125, 0.3982, 0.2187, 0.3982, 0.2187, 0.3982, 0.03125, 0.4062, 0.03125, 0.4063, 0.2188, 0.3438, 0.5312, 0.1562, 0.5312, 0.1562, 0.5232, 0.3437, 0.5232, 0.3437, 0.5232, 0.1562, 0.5232, 0.1562, 0.5156, 0.3438, 0.5156, 0.3438, 0.5156, 0.1562, 0.5156, 0.1562, 0.5, 0.3438, 0.5, 0.375, 0.4688, 0.375, 0.2812, 0.3906, 0.2812, 0.3906, 0.4688, 0.3906, 0.4688, 0.3906, 0.2812, 0.3982, 0.2813, 0.3982, 0.4687, 0.3982, 0.4687, 0.3982, 0.2813, 0.4062, 0.2813, 0.4063, 0.4688, 0.5938, 0.5312, 0.4062, 0.5312, 0.4063, 0.5232, 0.5938, 0.5232, 0.5938, 0.5232, 0.4063, 0.5232, 0.4062, 0.5156, 0.5938, 0.5156, 0.5938, 0.5156, 0.4062, 0.5156, 0.4062, 0.5, 0.5938, 0.5, 0.5938, 0.5, 0.4062, 0.5, 0.4063, 0.4844, 0.5938, 0.4844, 0.5938, 0.4844, 0.4063, 0.4844, 0.4062, 0.4768, 0.5938, 0.4768, 0.5938, 0.4768, 0.4062, 0.4768, 0.4063, 0.4688, 0.5937, 0.4688, 0.4063, 0.9688, 0.5937, 0.9688, 0.5938, 0.9768, 0.4062, 0.9768, 0.4062, 0.9768, 0.5938, 0.9768, 0.5938, 0.9844, 0.4063, 0.9844, 0.4063, 0.9844, 0.5938, 0.9844, 0.5938, 1.0, 0.4062, 1.0, 0.4062, 0.0, 0.5938, 0.0, 0.5938, 0.01562, 0.4062, 0.01562, 0.4062, 0.01562, 0.5938, 0.01562, 0.5938, 0.02316, 0.4063, 0.02316, 0.4063, 0.02316, 0.5938, 0.02316, 0.5938, 0.03125, 0.4062, 0.03125, 0.5938, 0.7813, 0.4062, 0.7813, 0.4063, 0.7732, 0.5938, 0.7732, 0.5938, 0.7732, 0.4063, 0.7732, 0.4062, 0.7656, 0.5938, 0.7656, 0.5938, 0.7656, 0.4062, 0.7656, 0.4062, 0.75, 0.5938, 0.75, 0.5938, 0.75, 0.4062, 0.75, 0.4063, 0.7344, 0.5938, 0.7344, 0.5938, 0.7344, 0.4063, 0.7344, 0.4062, 0.7268, 0.5938, 0.7268, 0.5938, 0.7268, 0.4062, 0.7268, 0.4063, 0.7188, 0.5937, 0.7188, 0.5938, 0.2813, 0.4062, 0.2813, 0.4063, 0.2732, 0.5938, 0.2732, 0.5938, 0.2732, 0.4063, 0.2732, 0.4062, 0.2656, 0.5938, 0.2656, 0.5938, 0.2656, 0.4062, 0.2656, 0.4062, 0.25, 0.5938, 0.25, 0.5938, 0.25, 0.4062, 0.25, 0.4063, 0.2344, 0.5938, 0.2344, 0.5938, 0.2344, 0.4063, 0.2344, 0.4062, 0.2268, 0.5938, 0.2268, 0.5938, 0.2268, 0.4062, 0.2268, 0.4063, 0.2188, 0.5937, 0.2188, 0.6562, 0.7188, 0.8438, 0.7188, 0.8437, 0.7268, 0.6562, 0.7268, 0.6562, 0.7268, 0.8437, 0.7268, 0.8438, 0.7344, 0.6562, 0.7344, 0.6562, 0.7344, 0.8438, 0.7344, 0.8438, 0.75, 0.6562, 0.75, 0.625, 0.7812, 0.625, 0.9688, 0.6094, 0.9688, 0.6094, 0.7813, 0.6094, 0.7813, 0.6094, 0.9688, 0.6018, 0.9687, 0.6018, 0.7812, 0.6018, 0.7812, 0.6018, 0.9687, 0.5937, 0.9688, 0.5938, 0.7813, 0.6562, 0.5312, 0.6562, 0.7188, 0.6482, 0.7187, 0.6482, 0.5312, 0.6482, 0.5312, 0.6482, 0.7187, 0.6406, 0.7188, 0.6406, 0.5312, 0.6406, 0.5312, 0.6406, 0.7188, 0.625, 0.7188, 0.625, 0.5312, 0.625, 0.5312, 0.625, 0.7188, 0.6094, 0.7188, 0.6094, 0.5312, 0.6094, 0.5312, 0.6094, 0.7188, 0.6018, 0.7187, 0.6018, 0.5312, 0.6018, 0.5312, 0.6018, 0.7187, 0.5937, 0.7188, 0.5938, 0.5312, 0.1563, 0.7188, 0.3438, 0.7188, 0.3437, 0.7268, 0.1562, 0.7268, 0.1562, 0.7268, 0.3437, 0.7268, 0.3438, 0.7344, 0.1562, 0.7344, 0.1562, 0.7344, 0.3438, 0.7344, 0.3438, 0.75, 0.1562, 0.75, 0.375, 0.9688, 0.375, 0.7812, 0.3906, 0.7813, 0.3906, 0.9688, 0.3906, 0.9688, 0.3906, 0.7813, 0.3982, 0.7813, 0.3982, 0.9687, 0.3982, 0.9687, 0.3982, 0.7813, 0.4062, 0.7813, 0.4063, 0.9688, 0.8438, 0.7188, 0.8438, 0.5312, 0.8518, 0.5312, 0.8518, 0.7187, 0.8518, 0.7187, 0.8518, 0.5312, 0.8594, 0.5312, 0.8594, 0.7188, 0.8594, 0.7188, 0.8594, 0.5312, 0.875, 0.5312, 0.875, 0.7188, 0.625, 0.03125, 0.625, 0.2188, 0.6094, 0.2188, 0.6094, 0.03125, 0.6094, 0.03125, 0.6094, 0.2188, 0.6018, 0.2187, 0.6018, 0.03125, 0.6018, 0.03125, 0.6018, 0.2187, 0.5937, 0.2188, 0.5938, 0.03125, 0.8438, 0.5312, 0.6562, 0.5312, 0.6563, 0.5232, 0.8438, 0.5232, 0.8438, 0.5232, 0.6563, 0.5232, 0.6562, 0.5156, 0.8438, 0.5156, 0.8438, 0.5156, 0.6562, 0.5156, 0.6562, 0.5, 0.8438, 0.5, 0.625, 0.2812, 0.625, 0.4688, 0.6094, 0.4688, 0.6094, 0.2813, 0.6094, 0.2813, 0.6094, 0.4688, 0.6018, 0.4687, 0.6018, 0.2812, 0.6018, 0.2812, 0.6018, 0.4687, 0.5937, 0.4688, 0.5938, 0.2813, 0.3438, 0.7188, 0.3438, 0.5312, 0.3518, 0.5312, 0.3518, 0.7187, 0.3518, 0.7187, 0.3518, 0.5312, 0.3594, 0.5312, 0.3594, 0.7188, 0.3594, 0.7188, 0.3594, 0.5312, 0.375, 0.5312, 0.375, 0.7188, 0.375, 0.7188, 0.375, 0.5312, 0.3906, 0.5312, 0.3906, 0.7188, 0.3906, 0.7188, 0.3906, 0.5312, 0.3982, 0.5312, 0.3982, 0.7187, 0.3982, 0.7187, 0.3982, 0.5312, 0.4062, 0.5312, 0.4063, 0.7188, 0.4062, 0.2813, 0.5938, 0.2813, 0.5937, 0.4688, 0.4063, 0.4688])
_uv = me_cube.uv_layers.new(name='automap')
_uv.uv.foreach_set('vector', [-0.25, 1.25, 1.25, 1.25, 1.25, -0.25, -0.25, -0.25, -0.25, -0.25, -0.25, 1.25, 1.25, 1.25, 1.25, -0.25, 1.25, -0.25, 1.25, 1.25, -0.25, 1.25, -0.25, -0.25, 1.25, 1.25, -0.25, 1.25, -0.25, -0.25, 1.25, -0.25, 1.25, -0.25, 1.25, 1.25, -0.25, 1.25, -0.25, -0.25, 1.25, 1.25, 1.25, 1.315, 1.317, 1.317, 1.315, 1.25, 1.25, 1.315, 1.25, 1.375, 1.316, 1.375, 1.317, 1.317, 1.25, 1.375, 1.25, 1.427, 1.314, 1.421, 1.316, 1.375, 1.315, 1.25, 1.317, 1.317, 1.375, 1.316, 1.375, 1.25, 1.317, 1.317, 1.316, 1.375, 1.369, 1.369, 1.375, 1.316, 1.316, 1.375, 1.314, 1.421, 1.364, 1.407, 1.369, 1.369, 1.375, 1.25, 1.375, 1.316, 1.421, 1.314, 1.427, 1.25, 1.375, 1.316, 1.369, 1.369, 1.407, 1.364, 1.421, 1.314, 1.369, 1.369, 1.364, 1.407, 1.394, 1.394, 1.407, 1.364, 1.25, 1.25, 1.315, 1.25, 1.317, 1.317, 1.25, 1.315, 1.315, 1.25, 1.375, 1.25, 1.375, 1.316, 1.317, 1.317, 1.375, 1.25, 1.427, 1.25, 1.421, 1.314, 1.375, 1.316, 1.25, 1.315, 1.317, 1.317, 1.316, 1.375, 1.25, 1.375, 1.317, 1.317, 1.375, 1.316, 1.369, 1.369, 1.316, 1.375, 1.375, 1.316, 1.421, 1.314, 1.407, 1.364, 1.369, 1.369, 1.25, 1.375, 1.316, 1.375, 1.314, 1.421, 1.25, 1.427, 1.316, 1.375, 1.369, 1.369, 1.364, 1.407, 1.314, 1.421, 1.369, 1.369, 1.407, 1.364, 1.394, 1.394, 1.364, 1.407, 1.25, 1.25, 1.315, 1.25, 1.317, 1.317, 1.25, 1.315, 1.315, 1.25, 1.375, 1.25, 1.375, 1.316, 1.317, 1.317, 1.375, 1.25, 1.427, 1.25, 1.421, 1.314, 1.375, 1.316, 1.25, 1.315, 1.317, 1.317, 1.316, 1.375, 1.25, 1.375, 1.317, 1.317, 1.375, 1.316, 1.369, 1.369, 1.316, 1.375, 1.375, 1.316, 1.421, 1.314, 1.407, 1.364, 1.369, 1.369, 1.25, 1.375, 1.316, 1.375, 1.314, 1.421, 1.25, 1.427, 1.316, 1.375, 1.369, 1.369, 1.364, 1.407, 1.314, 1.421, 1.369, 1.369, 1.407, 1.364, 1.394, 1.394, 1.364, 1.407, 1.25, 1.25, 1.25, 1.315, 1.317, 1.317, 1.315, 1.25, 1.25, 1.315, 1.25, 1.375, 1.316, 1.375, 1.317, 1.317, 1.25, 1.375, 1.25, 1.427, 1.314, 1.421, 1.316, 1.375, 1.315, 1.25, 1.317, 1.317, 1.375, 1.316, 1.375, 1.25, 1.317, 1.317, 1.316, 1.375, 1.369, 1.369, 1.375, 1.316, 1.316, 1.375, 1.314, 1.421, 1.364, 1.407, 1.369, 1.369, 1.375, 1.25, 1.375, 1.316, 1.421, 1.314, 1.427, 1.25, 1.375, 1.316, 1.369, 1.369, 1.407, 1.364, 1.421, 1.314, 1.369, 1.369, 1.364, 1.407, 1.394, 1.394, 1.407, 1.364, 1.25, -0.25, 1.315, -0.25, 1.317, -0.3167, 1.25, -0.3147, 1.315, -0.25, 1.375, -0.25, 1.375, -0.3156, 1.317, -0.3167, 1.375, -0.25, 1.427, -0.25, 1.421, -0.3143, 1.375, -0.3156, 1.25, -0.3147, 1.317, -0.3167, 1.316, -0.3755, 1.25, -0.375, 1.317, -0.3167, 1.375, -0.3156, 1.369, -0.3691, 1.316, -0.3755, 1.375, -0.3156, 1.421, -0.3143, 1.407, -0.3638, 1.369, -0.3691, 1.25, -0.375, 1.316, -0.3755, 1.314, -0.4209, 1.25, -0.4268, 1.316, -0.3755, 1.369, -0.3691, 1.364, -0.4074, 1.314, -0.4209, 1.369, -0.3691, 1.407, -0.3638, 1.394, -0.3943, 1.364, -0.4074, 1.25, -0.25, 1.25, -0.3147, 1.317, -0.3173, 1.315, -0.25, 1.25, -0.3147, 1.25, -0.375, 1.316, -0.3754, 1.317, -0.3173, 1.25, -0.375, 1.25, -0.4268, 1.314, -0.4208, 1.316, -0.3754, 1.315, -0.25, 1.317, -0.3173, 1.375, -0.316, 1.375, -0.25, 1.317, -0.3173, 1.316, -0.3754, 1.369, -0.3691, 1.375, -0.316, 1.316, -0.3754, 1.314, -0.4208, 1.364, -0.4074, 1.369, -0.3691, 1.375, -0.25, 1.375, -0.316, 1.421, -0.3143, 1.427, -0.25, 1.375, -0.316, 1.369, -0.3691, 1.407, -0.3638, 1.421, -0.3143, 1.369, -0.3691, 1.364, -0.4074, 1.394, -0.3943, 1.407, -0.3638, -0.25, 1.25, -0.25, 1.315, -0.3167, 1.317, -0.3147, 1.25, -0.25, 1.315, -0.25, 1.375, -0.3156, 1.375, -0.3167, 1.317, -0.25, 1.375, -0.25, 1.427, -0.3143, 1.421, -0.3156, 1.375, -0.3147, 1.25, -0.3167, 1.317, -0.3755, 1.316, -0.375, 1.25, -0.3167, 1.317, -0.3156, 1.375, -0.3691, 1.369, -0.3755, 1.316, -0.3156, 1.375, -0.3143, 1.421, -0.3638, 1.407, -0.3691, 1.369, -0.375, 1.25, -0.3755, 1.316, -0.4209, 1.314, -0.4268, 1.25, -0.3755, 1.316, -0.3691, 1.369, -0.4074, 1.364, -0.4209, 1.314, -0.3691, 1.369, -0.3638, 1.407, -0.3943, 1.394, -0.4074, 1.364, 1.25, -0.25, 1.25, -0.3147, 1.317, -0.3173, 1.315, -0.25, 1.25, -0.3147, 1.25, -0.375, 1.316, -0.3754, 1.317, -0.3173, 1.25, -0.375, 1.25, -0.4268, 1.314, -0.4208, 1.316, -0.3754, 1.315, -0.25, 1.317, -0.3173, 1.375, -0.316, 1.375, -0.25, 1.317, -0.3173, 1.316, -0.3754, 1.369, -0.3691, 1.375, -0.316, 1.316, -0.3754, 1.314, -0.4208, 1.364, -0.4074, 1.369, -0.3691, 1.375, -0.25, 1.375, -0.316, 1.421, -0.3143, 1.427, -0.25, 1.375, -0.316, 1.369, -0.3691, 1.407, -0.3638, 1.421, -0.3143, 1.369, -0.3691, 1.364, -0.4074, 1.394, -0.3943, 1.407, -0.3638, 1.25, 1.25, 1.315, 1.25, 1.317, 1.317, 1.25, 1.315, 1.315, 1.25, 1.375, 1.25, 1.375, 1.316, 1.317, 1.317, 1.375, 1.25, 1.427, 1.25, 1.421, 1.314, 1.375, 1.316, 1.25, 1.315, 1.317, 1.317, 1.316, 1.375, 1.25, 1.375, 1.317, 1.317, 1.375, 1.316, 1.369, 1.369, 1.316, 1.375, 1.375, 1.316, 1.421, 1.314, 1.407, 1.364, 1.369, 1.369, 1.25, 1.375, 1.316, 1.375, 1.314, 1.421, 1.25, 1.427, 1.316, 1.375, 1.369, 1.369, 1.364, 1.407, 1.314, 1.421, 1.369, 1.369, 1.407, 1.364, 1.394, 1.394, 1.364, 1.407, -0.25, -0.25, -0.3147, -0.25, -0.3173, -0.3167, -0.25, -0.3147, -0.3147, -0.25, -0.375, -0.25, -0.3754, -0.3156, -0.3173, -0.3167, -0.375, -0.25, -0.4268, -0.25, -0.4208, -0.3143, -0.3754, -0.3156, -0.25, -0.3147, -0.3173, -0.3167, -0.316, -0.3755, -0.25, -0.375, -0.3173, -0.3167, -0.3754, -0.3156, -0.3691, -0.3691, -0.316, -0.3755, -0.3754, -0.3156, -0.4208, -0.3143, -0.4074, -0.3638, -0.3691, -0.3691, -0.25, -0.375, -0.316, -0.3755, -0.3143, -0.4209, -0.25, -0.4268, -0.316, -0.3755, -0.3691, -0.3691, -0.3638, -0.4074, -0.3143, -0.4209, -0.3691, -0.3691, -0.4074, -0.3638, -0.3943, -0.3943, -0.3638, -0.4074, 1.25, -0.25, 1.25, -0.3147, 1.317, -0.3173, 1.315, -0.25, 1.25, -0.3147, 1.25, -0.375, 1.316, -0.3754, 1.317, -0.3173, 1.25, -0.375, 1.25, -0.4268, 1.314, -0.4208, 1.316, -0.3754, 1.315, -0.25, 1.317, -0.3173, 1.375, -0.316, 1.375, -0.25, 1.317, -0.3173, 1.316, -0.3754, 1.369, -0.3691, 1.375, -0.316, 1.316, -0.3754, 1.314, -0.4208, 1.364, -0.4074, 1.369, -0.3691, 1.375, -0.25, 1.375, -0.316, 1.421, -0.3143, 1.427, -0.25, 1.375, -0.316, 1.369, -0.3691, 1.407, -0.3638, 1.421, -0.3143, 1.369, -0.3691, 1.364, -0.4074, 1.394, -0.3943, 1.407, -0.3638, 1.25, -0.25, 1.315, -0.25, 1.317, -0.3167, 1.25, -0.3147, 1.315, -0.25, 1.375, -0.25, 1.375, -0.3156, 1.317, -0.3167, 1.375, -0.25, 1.427, -0.25, 1.421, -0.3143, 1.375, -0.3156, 1.25, -0.3147, 1.317, -0.3167, 1.316, -0.3755, 1.25, -0.375, 1.317, -0.3167, 1.375, -0.3156, 1.369, -0.3691, 1.316, -0.3755, 1.375, -0.3156, 1.421, -0.3143, 1.407, -0.3638, 1.369, -0.3691, 1.25, -0.375, 1.316, -0.3755, 1.314, -0.4209, 1.25, -0.4268, 1.316, -0.3755, 1.369, -0.3691, 1.364, -0.4074, 1.314, -0.4209, 1.369, -0.3691, 1.407, -0.3638, 1.394, -0.3943, 1.364, -0.4074, -0.25, 1.25, -0.3147, 1.25, -0.3173, 1.317, -0.25, 1.315, -0.3147, 1.25, -0.375, 1.25, -0.3754, 1.316, -0.3173, 1.317, -0.375, 1.25, -0.4268, 1.25, -0.4208, 1.314, -0.3754, 1.316, -0.25, 1.315, -0.3173, 1.317, -0.316, 1.375, -0.25, 1.375, -0.3173, 1.317, -0.3754, 1.316, -0.3691, 1.369, -0.316, 1.375, -0.3754, 1.316, -0.4208, 1.314, -0.4074, 1.364, -0.3691, 1.369, -0.25, 1.375, -0.316, 1.375, -0.3143, 1.421, -0.25, 1.427, -0.316, 1.375, -0.3691, 1.369, -0.3638, 1.407, -0.3143, 1.421, -0.3691, 1.369, -0.4074, 1.364, -0.3943, 1.394, -0.3638, 1.407, 1.25, 1.25, 1.25, 1.315, 1.317, 1.317, 1.315, 1.25, 1.25, 1.315, 1.25, 1.375, 1.316, 1.375, 1.317, 1.317, 1.25, 1.375, 1.25, 1.427, 1.314, 1.421, 1.316, 1.375, 1.315, 1.25, 1.317, 1.317, 1.375, 1.316, 1.375, 1.25, 1.317, 1.317, 1.316, 1.375, 1.369, 1.369, 1.375, 1.316, 1.316, 1.375, 1.314, 1.421, 1.364, 1.407, 1.369, 1.369, 1.375, 1.25, 1.375, 1.316, 1.421, 1.314, 1.427, 1.25, 1.375, 1.316, 1.369, 1.369, 1.407, 1.364, 1.421, 1.314, 1.369, 1.369, 1.364, 1.407, 1.394, 1.394, 1.407, 1.364, -0.25, 1.25, -0.25, 1.315, -0.3167, 1.317, -0.3147, 1.25, -0.25, 1.315, -0.25, 1.375, -0.3156, 1.375, -0.3167, 1.317, -0.25, 1.375, -0.25, 1.427, -0.3143, 1.421, -0.3156, 1.375, -0.3147, 1.25, -0.3167, 1.317, -0.3755, 1.316, -0.375, 1.25, -0.3167, 1.317, -0.3156, 1.375, -0.3691, 1.369, -0.3755, 1.316, -0.3156, 1.375, -0.3143, 1.421, -0.3638, 1.407, -0.3691, 1.369, -0.375, 1.25, -0.3755, 1.316, -0.4209, 1.314, -0.4268, 1.25, -0.3755, 1.316, -0.3691, 1.369, -0.4074, 1.364, -0.4209, 1.314, -0.3691, 1.369, -0.3638, 1.407, -0.3943, 1.394, -0.4074, 1.364, 1.25, -0.25, 1.315, -0.25, 1.317, -0.3167, 1.25, -0.3147, 1.315, -0.25, 1.375, -0.25, 1.375, -0.3156, 1.317, -0.3167, 1.375, -0.25, 1.427, -0.25, 1.421, -0.3143, 1.375, -0.3156, 1.25, -0.3147, 1.317, -0.3167, 1.316, -0.3755, 1.25, -0.375, 1.317, -0.3167, 1.375, -0.3156, 1.369, -0.3691, 1.316, -0.3755, 1.375, -0.3156, 1.421, -0.3143, 1.407, -0.3638, 1.369, -0.3691, 1.25, -0.375, 1.316, -0.3755, 1.314, -0.4209, 1.25, -0.4268, 1.316, -0.3755, 1.369, -0.3691, 1.364, -0.4074, 1.314, -0.4209, 1.369, -0.3691, 1.407, -0.3638, 1.394, -0.3943, 1.364, -0.4074, -0.25, -0.25, -0.25, -0.3147, -0.3167, -0.3173, -0.3147, -0.25, -0.25, -0.3147, -0.25, -0.375, -0.3156, -0.3754, -0.3167, -0.3173, -0.25, -0.375, -0.25, -0.4268, -0.3143, -0.4208, -0.3156, -0.3754, -0.3147, -0.25, -0.3167, -0.3173, -0.3755, -0.316, -0.375, -0.25, -0.3167, -0.3173, -0.3156, -0.3754, -0.3691, -0.3691, -0.3755, -0.316, -0.3156, -0.3754, -0.3143, -0.4208, -0.3638, -0.4074, -0.3691, -0.3691, -0.375, -0.25, -0.3755, -0.316, -0.4209, -0.3143, -0.4268, -0.25, -0.3755, -0.316, -0.3691, -0.3691, -0.4074, -0.3638, -0.4209, -0.3143, -0.3691, -0.3691, -0.3638, -0.4074, -0.3943, -0.3943, -0.4074, -0.3638, -0.25, 1.25, -0.3147, 1.25, -0.3173, 1.317, -0.25, 1.315, -0.3147, 1.25, -0.375, 1.25, -0.3754, 1.316, -0.3173, 1.317, -0.375, 1.25, -0.4268, 1.25, -0.4208, 1.314, -0.3754, 1.316, -0.25, 1.315, -0.3173, 1.317, -0.316, 1.375, -0.25, 1.375, -0.3173, 1.317, -0.3754, 1.316, -0.3691, 1.369, -0.316, 1.375, -0.3754, 1.316, -0.4208, 1.314, -0.4074, 1.364, -0.3691, 1.369, -0.25, 1.375, -0.316, 1.375, -0.3143, 1.421, -0.25, 1.427, -0.316, 1.375, -0.3691, 1.369, -0.3638, 1.407, -0.3143, 1.421, -0.3691, 1.369, -0.4074, 1.364, -0.3943, 1.394, -0.3638, 1.407, -0.25, 1.25, -0.3147, 1.25, -0.3173, 1.317, -0.25, 1.315, -0.3147, 1.25, -0.375, 1.25, -0.3754, 1.316, -0.3173, 1.317, -0.375, 1.25, -0.4268, 1.25, -0.4208, 1.314, -0.3754, 1.316, -0.25, 1.315, -0.3173, 1.317, -0.316, 1.375, -0.25, 1.375, -0.3173, 1.317, -0.3754, 1.316, -0.3691, 1.369, -0.316, 1.375, -0.3754, 1.316, -0.4208, 1.314, -0.4074, 1.364, -0.3691, 1.369, -0.25, 1.375, -0.316, 1.375, -0.3143, 1.421, -0.25, 1.427, -0.316, 1.375, -0.3691, 1.369, -0.3638, 1.407, -0.3143, 1.421, -0.3691, 1.369, -0.4074, 1.364, -0.3943, 1.394, -0.3638, 1.407, -0.25, 1.25, -0.25, 1.315, -0.3167, 1.317, -0.3147, 1.25, -0.25, 1.315, -0.25, 1.375, -0.3156, 1.375, -0.3167, 1.317, -0.25, 1.375, -0.25, 1.427, -0.3143, 1.421, -0.3156, 1.375, -0.3147, 1.25, -0.3167, 1.317, -0.3755, 1.316, -0.375, 1.25, -0.3167, 1.317, -0.3156, 1.375, -0.3691, 1.369, -0.3755, 1.316, -0.3156, 1.375, -0.3143, 1.421, -0.3638, 1.407, -0.3691, 1.369, -0.375, 1.25, -0.3755, 1.316, -0.4209, 1.314, -0.4268, 1.25, -0.3755, 1.316, -0.3691, 1.369, -0.4074, 1.364, -0.4209, 1.314, -0.3691, 1.369, -0.3638, 1.407, -0.3943, 1.394, -0.4074, 1.364, -0.25, -0.25, -0.3147, -0.25, -0.3173, -0.3167, -0.25, -0.3147, -0.3147, -0.25, -0.375, -0.25, -0.3754, -0.3156, -0.3173, -0.3167, -0.375, -0.25, -0.4268, -0.25, -0.4208, -0.3143, -0.3754, -0.3156, -0.25, -0.3147, -0.3173, -0.3167, -0.316, -0.3755, -0.25, -0.375, -0.3173, -0.3167, -0.3754, -0.3156, -0.3691, -0.3691, -0.316, -0.3755, -0.3754, -0.3156, -0.4208, -0.3143, -0.4074, -0.3638, -0.3691, -0.3691, -0.25, -0.375, -0.316, -0.3755, -0.3143, -0.4209, -0.25, -0.4268, -0.316, -0.3755, -0.3691, -0.3691, -0.3638, -0.4074, -0.3143, -0.4209, -0.3691, -0.3691, -0.4074, -0.3638, -0.3943, -0.3943, -0.3638, -0.4074, -0.25, -0.25, -0.25, -0.3147, -0.3167, -0.3173, -0.3147, -0.25, -0.25, -0.3147, -0.25, -0.375, -0.3156, -0.3754, -0.3167, -0.3173, -0.25, -0.375, -0.25, -0.4268, -0.3143, -0.4208, -0.3156, -0.3754, -0.3147, -0.25, -0.3167, -0.3173, -0.3755, -0.316, -0.375, -0.25, -0.3167, -0.3173, -0.3156, -0.3754, -0.3691, -0.3691, -0.3755, -0.316, -0.3156, -0.3754, -0.3143, -0.4208, -0.3638, -0.4074, -0.3691, -0.3691, -0.375, -0.25, -0.3755, -0.316, -0.4209, -0.3143, -0.4268, -0.25, -0.3755, -0.316, -0.3691, -0.3691, -0.4074, -0.3638, -0.4209, -0.3143, -0.3691, -0.3691, -0.3638, -0.4074, -0.3943, -0.3943, -0.4074, -0.3638, -0.25, -0.25, -0.3147, -0.25, -0.3173, -0.3167, -0.25, -0.3147, -0.3147, -0.25, -0.375, -0.25, -0.3754, -0.3156, -0.3173, -0.3167, -0.375, -0.25, -0.4268, -0.25, -0.4208, -0.3143, -0.3754, -0.3156, -0.25, -0.3147, -0.3173, -0.3167, -0.316, -0.3755, -0.25, -0.375, -0.3173, -0.3167, -0.3754, -0.3156, -0.3691, -0.3691, -0.316, -0.3755, -0.3754, -0.3156, -0.4208, -0.3143, -0.4074, -0.3638, -0.3691, -0.3691, -0.25, -0.375, -0.316, -0.3755, -0.3143, -0.4209, -0.25, -0.4268, -0.316, -0.3755, -0.3691, -0.3691, -0.3638, -0.4074, -0.3143, -0.4209, -0.3691, -0.3691, -0.4074, -0.3638, -0.3943, -0.3943, -0.3638, -0.4074, -0.25, -0.25, -0.25, -0.3147, -0.3167, -0.3173, -0.3147, -0.25, -0.25, -0.3147, -0.25, -0.375, -0.3156, -0.3754, -0.3167, -0.3173, -0.25, -0.375, -0.25, -0.4268, -0.3143, -0.4208, -0.3156, -0.3754, -0.3147, -0.25, -0.3167, -0.3173, -0.3755, -0.316, -0.375, -0.25, -0.3167, -0.3173, -0.3156, -0.3754, -0.3691, -0.3691, -0.3755, -0.316, -0.3156, -0.3754, -0.3143, -0.4208, -0.3638, -0.4074, -0.3691, -0.3691, -0.375, -0.25, -0.3755, -0.316, -0.4209, -0.3143, -0.4268, -0.25, -0.3755, -0.316, -0.3691, -0.3691, -0.4074, -0.3638, -0.4209, -0.3143, -0.3691, -0.3691, -0.3638, -0.4074, -0.3943, -0.3943, -0.4074, -0.3638, -0.25, 1.25, -0.25, -0.25, -0.3147, -0.25, -0.3147, 1.25, -0.3147, 1.25, -0.3147, -0.25, -0.375, -0.25, -0.375, 1.25, -0.375, 1.25, -0.375, -0.25, -0.4268, -0.25, -0.4268, 1.25, 1.25, -0.4268, -0.25, -0.4268, -0.25, -0.375, 1.25, -0.375, 1.25, -0.375, -0.25, -0.375, -0.25, -0.3147, 1.25, -0.3147, 1.25, -0.3147, -0.25, -0.3147, -0.25, -0.25, 1.25, -0.25, 1.25, 1.25, -0.25, 1.25, -0.25, 1.315, 1.25, 1.315, 1.25, 1.315, -0.25, 1.315, -0.25, 1.375, 1.25, 1.375, 1.25, 1.375, -0.25, 1.375, -0.25, 1.427, 1.25, 1.427, 1.25, -0.4268, -0.25, -0.4268, -0.25, -0.375, 1.25, -0.375, 1.25, -0.375, -0.25, -0.375, -0.25, -0.3147, 1.25, -0.3147, 1.25, -0.3147, -0.25, -0.3147, -0.25, -0.25, 1.25, -0.25, 1.25, 1.25, 1.25, -0.25, 1.315, -0.25, 1.315, 1.25, 1.315, 1.25, 1.315, -0.25, 1.375, -0.25, 1.375, 1.25, 1.375, 1.25, 1.375, -0.25, 1.427, -0.25, 1.427, 1.25, 1.427, 1.25, 1.427, -0.25, 1.375, -0.25, 1.375, 1.25, 1.375, 1.25, 1.375, -0.25, 1.315, -0.25, 1.315, 1.25, 1.315, 1.25, 1.315, -0.25, 1.25, -0.25, 1.25, 1.25, -0.25, -0.25, -0.25, 1.25, -0.3147, 1.25, -0.3147, -0.25, -0.3147, -0.25, -0.3147, 1.25, -0.375, 1.25, -0.375, -0.25, -0.375, -0.25, -0.375, 1.25, -0.4268, 1.25, -0.4268, -0.25, -0.4268, -0.25, -0.4268, 1.25, -0.375, 1.25, -0.375, -0.25, -0.375, -0.25, -0.375, 1.25, -0.3147, 1.25, -0.3147, -0.25, -0.3147, -0.25, -0.3147, 1.25, -0.25, 1.25, -0.25, -0.25, 1.25, 1.25, 1.25, -0.25, 1.315, -0.25, 1.315, 1.25, 1.315, 1.25, 1.315, -0.25, 1.375, -0.25, 1.375, 1.25, 1.375, 1.25, 1.375, -0.25, 1.427, -0.25, 1.427, 1.25, -0.4268, 1.25, -0.4268, -0.25, -0.375, -0.25, -0.375, 1.25, -0.375, 1.25, -0.375, -0.25, -0.3147, -0.25, -0.3147, 1.25, -0.3147, 1.25, -0.3147, -0.25, -0.25, -0.25, -0.25, 1.25, -0.25, 1.25, -0.25, -0.25, -0.3147, -0.25, -0.3147, 1.25, -0.3147, 1.25, -0.3147, -0.25, -0.375, -0.25, -0.375, 1.25, -0.375, 1.25, -0.375, -0.25, -0.4268, -0.25, -0.4268, 1.25, 1.427, 1.25, 1.427, -0.25, 1.375, -0.25, 1.375, 1.25, 1.375, 1.25, 1.375, -0.25, 1.315, -0.25, 1.315, 1.25, 1.315, 1.25, 1.315, -0.25, 1.25, -0.25, 1.25, 1.25, 1.25, -0.25, -0.25, -0.25, -0.25, -0.3147, 1.25, -0.3147, 1.25, -0.3147, -0.25, -0.3147, -0.25, -0.375, 1.25, -0.375, 1.25, -0.375, -0.25, -0.375, -0.25, -0.4268, 1.25, -0.4268, 1.25, 1.427, -0.25, 1.427, -0.25, 1.375, 1.25, 1.375, 1.25, 1.375, -0.25, 1.375, -0.25, 1.315, 1.25, 1.315, 1.25, 1.315, -0.25, 1.315, -0.25, 1.25, 1.25, 1.25, 1.25, 1.25, 1.25, -0.25, 1.315, -0.25, 1.315, 1.25, 1.315, 1.25, 1.315, -0.25, 1.375, -0.25, 1.375, 1.25, 1.375, 1.25, 1.375, -0.25, 1.427, -0.25, 1.427, 1.25, 1.25, 1.427, -0.25, 1.427, -0.25, 1.375, 1.25, 1.375, 1.25, 1.375, -0.25, 1.375, -0.25, 1.315, 1.25, 1.315, 1.25, 1.315, -0.25, 1.315, -0.25, 1.25, 1.25, 1.25, -0.25, -0.25, 1.25, -0.25, 1.25, -0.3147, -0.25, -0.3147, -0.25, -0.3147, 1.25, -0.3147, 1.25, -0.375, -0.25, -0.375, -0.25, -0.375, 1.25, -0.375, 1.25, -0.4268, -0.25, -0.4268, -0.25, -0.4268, 1.25, -0.4268, 1.25, -0.375, -0.25, -0.375, -0.25, -0.375, 1.25, -0.375, 1.25, -0.3147, -0.25, -0.3147, -0.25, -0.3147, 1.25, -0.3147, 1.25, -0.25, -0.25, -0.25, -0.25, -0.25, -0.25, 1.25, -0.3147, 1.25, -0.3147, -0.25, -0.3147, -0.25, -0.3147, 1.25, -0.375, 1.25, -0.375, -0.25, -0.375, -0.25, -0.375, 1.25, -0.4268, 1.25, -0.4268, -0.25, -0.25, 1.427, 1.25, 1.427, 1.25, 1.375, -0.25, 1.375, -0.25, 1.375, 1.25, 1.375, 1.25, 1.315, -0.25, 1.315, -0.25, 1.315, 1.25, 1.315, 1.25, 1.25, -0.25, 1.25, -0.25, 1.25, 1.25, 1.25, 1.25, 1.315, -0.25, 1.315, -0.25, 1.315, 1.25, 1.315, 1.25, 1.375, -0.25, 1.375, -0.25, 1.375, 1.25, 1.375, 1.25, 1.427, -0.25, 1.427, -0.25, 1.427, 1.25, 1.427, 1.25, 1.375, -0.25, 1.375, -0.25, 1.375, 1.25, 1.375, 1.25, 1.315, -0.25, 1.315, -0.25, 1.315, 1.25, 1.315, 1.25, 1.25, -0.25, 1.25, 1.25, -0.25, 1.25, 1.25, 1.315, 1.25, 1.315, -0.25, 1.315, -0.25, 1.315, 1.25, 1.375, 1.25, 1.375, -0.25, 1.375, -0.25, 1.375, 1.25, 1.427, 1.25, 1.427, -0.25, -0.25, -0.4268, 1.25, -0.4268, 1.25, -0.375, -0.25, -0.375, -0.25, -0.375, 1.25, -0.375, 1.25, -0.3147, -0.25, -0.3147, -0.25, -0.3147, 1.25, -0.3147, 1.25, -0.25, -0.25, -0.25, -0.25, -0.25, -0.25, 1.25, 1.25, 1.25, 1.25, -0.25])
_uv.active_render = True
_ca = me_cube.color_attributes.new('weight', 'BYTE_COLOR', 'CORNER')
_ca.data.foreach_set('color', [1.0, 1.0, 1.0, 1.0, 1.0, 1.0, 1.0, 1.0, 1.0, 1.0, 1.0, 1.0, 1.0, 1.0, 1.0, 1.0, 1.0, 1.0, 1.0, 1.0, 1.0, 1.0, 1.0, 1.0, 1.0, 1.0, 1.0, 1.0, 1.0, 1.0, 1.0, 1.0, 0.0, 0.0, 0.0, 1.0, 0.0, 0.0, 0.0, 1.0, 0.0, 0.0, 0.0, 1.0, 0.0, 0.0, 0.0, 1.0, 1.0, 1.0, 1.0, 1.0, 1.0, 1.0, 1.0, 1.0, 1.0, 1.0, 1.0, 1.0, 1.0, 1.0, 1.0, 1.0, 1.0, 1.0, 1.0, 1.0, 1.0, 1.0, 1.0, 1.0, 1.0, 1.0, 1.0, 1.0, 1.0, 1.0, 1.0, 1.0, 1.0, 1.0, 1.0, 1.0, 1.0, 1.0, 1.0, 1.0, 1.0, 1.0, 1.0, 1.0, 1.0, 1.0, 1.0, 1.0, 1.0, 1.0, 1.0, 1.0, 1.0, 1.0, 1.0, 1.0, 1.0, 1.0, 1.0, 1.0, 1.0, 1.0, 1.0, 1.0, 1.0, 1.0, 1.0, 1.0, 1.0, 1.0, 1.0, 1.0, 1.0, 1.0, 1.0, 1.0, 1.0, 1.0, 1.0, 1.0, 1.0, 1.0, 1.0, 1.0, 1.0, 1.0, 1.0, 1.0, 1.0, 1.0, 1.0, 1.0, 1.0, 1.0, 1.0, 1.0, 1.0, 1.0, 1.0, 1.0, 1.0, 1.0, 1.0, 1.0, 1.0, 1.0, 1.0, 1.0, 1.0, 1.0, 1.0, 1.0, 1.0, 1.0, 1.0, 1.0, 1.0, 1.0, 1.0, 1.0, 1.0, 1.0, 1.0, 1.0, 1.0, 1.0, 1.0, 1.0, 1.0, 1.0, 1.0, 1.0, 1.0, 1.0, 1.0, 1.0, 1.0, 1.0, 1.0, 1.0, 1.0, 1.0, 1.0, 1.0, 1.0, 1.0, 1.0, 1.0, 1.0, 1.0, 1.0, 1.0, 1.0, 1.0, 1.0, 1.0, 1.0, 1.0, 1.0, 1.0, 1.0, 1.0, 1.0, 1.0, 1.0, 1.0, 1.0, 1.0, 1.0, 1.0, 1.0, 1.0, 1.0, 1.0, 1.0, 1.0, 1.0, 1.0, 1.0, 1.0, 1.0, 1.0, 1.0, 1.0, 1.0, 1.0, 1.0, 1.0, 1.0, 1.0, 1.0, 1.0, 1.0, 1.0, 1.0, 1.0, 1.0, 1.0, 1.0, 1.0, 1.0, 1.0, 1.0, 1.0, 1.0, 1.0, 1.0, 1.0, 1.0, 1.0, 1.0, 1.0, 1.0, 1.0, 1.0, 1.0, 1.0, 1.0, 1.0, 1.0, 1.0, 1.0, 1.0, 1.0, 1.0, 1.0, 1.0, 1.0, 1.0, 1.0, 1.0, 1.0, 1.0, 1.0, 1.0, 1.0, 1.0, 1.0, 1.0, 1.0, 1.0, 1.0, 1.0, 1.0, 1.0, 1.0, 1.0, 1.0, 1.0, 1.0, 1.0, 1.0, 1.0, 1.0, 1.0, 1.0, 1.0, 1.0, 1.0, 1.0, 1.0, 1.0, 1.0, 1.0, 1.0, 1.0, 1.0, 1.0, 1.0, 1.0, 1.0, 1.0, 1.0, 1.0, 1.0, 1.0, 1.0, 1.0, 1.0, 1.0, 1.0, 1.0, 1.0, 1.0, 1.0, 1.0, 1.0, 1.0, 1.0, 1.0, 1.0, 1.0, 1.0, 1.0, 1.0, 1.0, 1.0, 1.0, 1.0, 1.0, 1.0, 1.0, 1.0, 1.0, 1.0, 1.0, 1.0, 1.0, 1.0, 1.0, 1.0, 1.0, 1.0, 1.0, 1.0, 1.0, 1.0, 1.0, 1.0, 1.0, 1.0, 1.0, 1.0, 1.0, 1.0, 1.0, 1.0, 1.0, 1.0, 1.0, 1.0, 1.0, 1.0, 1.0, 1.0, 1.0, 1.0, 1.0, 1.0, 1.0, 1.0, 1.0, 1.0, 1.0, 1.0, 1.0, 1.0, 1.0, 1.0, 1.0, 1.0, 1.0, 1.0, 1.0, 1.0, 1.0, 1.0, 1.0, 1.0, 1.0, 1.0, 1.0, 1.0, 1.0, 1.0, 1.0, 1.0, 1.0, 1.0, 1.0, 1.0, 1.0, 1.0, 1.0, 1.0, 1.0, 1.0, 1.0, 1.0, 1.0, 1.0, 1.0, 1.0, 1.0, 1.0, 1.0, 1.0, 1.0, 1.0, 1.0, 1.0, 1.0, 1.0, 1.0, 1.0, 1.0, 1.0, 1.0, 1.0, 1.0, 1.0, 1.0, 1.0, 1.0, 1.0, 1.0, 1.0, 1.0, 1.0, 1.0, 1.0, 1.0, 1.0, 1.0, 1.0, 1.0, 1.0, 1.0, 1.0, 1.0, 1.0, 1.0, 1.0, 1.0, 1.0, 1.0, 1.0, 1.0, 1.0, 1.0, 1.0, 1.0, 1.0, 1.0, 1.0, 1.0, 1.0, 1.0, 1.0, 1.0, 1.0, 1.0, 1.0, 1.0, 1.0, 1.0, 1.0, 1.0, 1.0, 1.0, 1.0, 1.0, 1.0, 1.0, 1.0, 1.0, 1.0, 1.0, 1.0, 1.0, 1.0, 1.0, 1.0, 1.0, 1.0, 1.0, 1.0, 1.0, 1.0, 1.0, 1.0, 1.0, 1.0, 1.0, 1.0, 1.0, 1.0, 1.0, 1.0, 1.0, 1.0, 1.0, 1.0, 1.0, 1.0, 1.0, 1.0, 1.0, 1.0, 1.0, 1.0, 1.0, 1.0, 1.0, 1.0, 1.0, 1.0, 1.0, 1.0, 1.0, 1.0, 1.0, 1.0, 1.0, 1.0, 1.0, 1.0, 1.0, 1.0, 1.0, 1.0, 1.0, 1.0, 1.0, 1.0, 1.0, 1.0, 1.0, 1.0, 1.0, 1.0, 1.0, 1.0, 1.0, 1.0, 1.0, 1.0, 1.0, 1.0, 1.0, 1.0, 1.0, 1.0, 1.0, 1.0, 1.0, 1.0, 1.0, 1.0, 1.0, 1.0, 1.0, 1.0, 1.0, 1.0, 1.0, 1.0, 1.0, 1.0, 1.0, 1.0, 1.0, 1.0, 1.0, 1.0, 1.0, 1.0, 1.0, 1.0, 1.0, 1.0, 1.0, 1.0, 1.0, 1.0, 1.0, 1.0, 1.0, 1.0, 1.0, 1.0, 1.0, 1.0, 1.0, 1.0, 1.0, 1.0, 1.0, 1.0, 1.0, 1.0, 1.0, 1.0, 1.0, 1.0, 1.0, 1.0, 1.0, 1.0, 1.0, 1.0, 1.0, 1.0, 1.0, 1.0, 1.0, 1.0, 1.0, 1.0, 1.0, 1.0, 1.0, 1.0, 1.0, 1.0, 1.0, 1.0, 1.0, 1.0, 1.0, 1.0, 1.0, 1.0, 1.0, 1.0, 1.0, 1.0, 1.0, 1.0, 1.0, 1.0, 1.0, 1.0, 1.0, 1.0, 1.0, 1.0, 1.0, 1.0, 1.0, 1.0, 1.0, 1.0, 1.0, 1.0, 1.0, 1.0, 1.0, 1.0, 1.0, 1.0, 1.0, 1.0, 1.0, 1.0, 1.0, 1.0, 1.0, 1.0, 1.0, 1.0, 1.0, 1.0, 1.0, 1.0, 1.0, 1.0, 1.0, 1.0, 1.0, 1.0, 1.0, 1.0, 1.0, 1.0, 1.0, 1.0, 1.0, 1.0, 1.0, 1.0, 1.0, 1.0, 1.0, 1.0, 1.0, 1.0, 1.0, 1.0, 1.0, 1.0, 1.0, 1.0, 1.0, 1.0, 1.0, 1.0, 1.0, 1.0, 1.0, 1.0, 1.0, 1.0, 1.0, 1.0, 1.0, 1.0, 1.0, 1.0, 1.0, 1.0, 1.0, 1.0, 1.0, 1.0, 1.0, 1.0, 1.0, 1.0, 1.0, 1.0, 1.0, 1.0, 1.0, 1.0, 1.0, 1.0, 1.0, 1.0, 1.0, 1.0, 1.0, 1.0, 1.0, 1.0, 1.0, 1.0, 1.0, 1.0, 1.0, 1.0, 1.0, 1.0, 1.0, 1.0, 1.0, 1.0, 1.0, 1.0, 1.0, 1.0, 1.0, 1.0, 1.0, 1.0, 1.0, 1.0, 1.0, 1.0, 1.0, 1.0, 1.0, 1.0, 1.0, 1.0, 1.0, 1.0, 1.0, 1.0, 1.0, 1.0, 1.0, 1.0, 1.0, 1.0, 1.0, 1.0, 1.0, 1.0, 1.0, 1.0, 1.0, 1.0, 1.0, 1.0, 1.0, 1.0, 1.0, 1.0, 1.0, 1.0, 1.0, 1.0, 1.0, 1.0, 1.0, 1.0, 1.0, 1.0, 1.0, 1.0, 1.0, 1.0, 1.0, 1.0, 1.0, 1.0, 1.0, 1.0, 1.0, 1.0, 1.0, 1.0, 1.0, 1.0, 1.0, 1.0, 1.0, 1.0, 1.0, 1.0, 1.0, 1.0, 1.0, 1.0, 1.0, 1.0, 1.0, 1.0, 1.0, 1.0, 1.0, 1.0, 1.0, 1.0, 1.0, 1.0, 1.0, 1.0, 1.0, 1.0, 1.0, 1.0, 1.0, 1.0, 1.0, 1.0, 1.0, 1.0, 1.0, 1.0, 1.0, 1.0, 1.0, 1.0, 1.0, 1.0, 1.0, 1.0, 1.0, 1.0, 1.0, 1.0, 1.0, 1.0, 1.0, 1.0, 1.0, 1.0, 1.0, 1.0, 1.0, 1.0, 1.0, 1.0, 1.0, 1.0, 1.0, 1.0, 1.0, 1.0, 1.0, 1.0, 1.0, 1.0, 1.0, 1.0, 1.0, 1.0, 1.0, 1.0, 1.0, 1.0, 1.0, 1.0, 1.0, 1.0, 1.0, 1.0, 1.0, 1.0, 1.0, 1.0, 1.0, 1.0, 1.0, 1.0, 1.0, 1.0, 1.0, 1.0, 1.0, 1.0, 1.0, 1.0, 1.0, 1.0, 1.0, 1.0, 1.0, 1.0, 1.0, 1.0, 1.0, 1.0, 1.0, 1.0, 1.0, 1.0, 1.0, 1.0, 1.0, 1.0, 1.0, 1.0, 1.0, 1.0, 1.0, 1.0, 1.0, 1.0, 1.0, 1.0, 1.0, 1.0, 1.0, 1.0, 1.0, 1.0, 1.0, 1.0, 1.0, 1.0, 1.0, 1.0, 1.0, 1.0, 1.0, 1.0, 1.0, 1.0, 1.0, 1.0, 1.0, 1.0, 1.0, 1.0, 1.0, 1.0, 1.0, 1.0, 1.0, 1.0, 1.0, 1.0, 1.0, 1.0, 1.0, 1.0, 1.0, 1.0, 1.0, 1.0, 1.0, 1.0, 1.0, 1.0, 1.0, 1.0, 1.0, 1.0, 1.0, 1.0, 1.0, 1.0, 1.0, 1.0, 1.0, 1.0, 1.0, 1.0, 1.0, 1.0, 1.0, 1.0, 1.0, 1.0, 1.0, 1.0, 1.0, 1.0, 1.0, 1.0, 1.0, 1.0, 1.0, 1.0, 1.0, 1.0, 1.0, 1.0, 1.0, 1.0, 1.0, 1.0, 1.0, 1.0, 1.0, 1.0, 1.0, 1.0, 1.0, 1.0, 1.0, 1.0, 1.0, 1.0, 1.0, 1.0, 1.0, 1.0, 1.0, 1.0, 1.0, 1.0, 1.0, 1.0, 1.0, 1.0, 1.0, 1.0, 1.0, 1.0, 1.0, 1.0, 1.0, 1.0, 1.0, 1.0, 1.0, 1.0, 1.0, 1.0, 1.0, 1.0, 1.0, 1.0, 1.0, 1.0, 1.0, 1.0, 1.0, 1.0, 1.0, 1.0, 1.0, 1.0, 1.0, 1.0, 1.0, 1.0, 1.0, 1.0, 1.0, 1.0, 1.0, 1.0, 1.0, 1.0, 1.0, 1.0, 1.0, 1.0, 1.0, 1.0, 1.0, 1.0, 1.0, 1.0, 1.0, 1.0, 1.0, 1.0, 1.0, 1.0, 1.0, 1.0, 1.0, 1.0, 1.0, 1.0, 1.0, 1.0, 1.0, 1.0, 1.0, 1.0, 1.0, 1.0, 1.0, 1.0, 1.0, 1.0, 1.0, 1.0, 1.0, 1.0, 1.0, 1.0, 1.0, 1.0, 1.0, 1.0, 1.0, 1.0, 1.0, 1.0, 1.0, 1.0, 1.0, 1.0, 1.0, 1.0, 1.0, 1.0, 1.0, 1.0, 1.0, 1.0, 1.0, 1.0, 1.0, 1.0, 1.0, 1.0, 1.0, 1.0, 1.0, 1.0, 1.0, 1.0, 1.0, 1.0, 1.0, 1.0, 1.0, 1.0, 1.0, 1.0, 1.0, 1.0, 1.0, 1.0, 1.0, 1.0, 1.0, 1.0, 1.0, 1.0, 1.0, 1.0, 1.0, 1.0, 1.0, 1.0, 1.0, 1.0, 1.0, 1.0, 1.0, 1.0, 1.0, 1.0, 1.0, 0.0, 0.0, 0.0, 1.0, 1.0, 1.0, 1.0, 1.0, 1.0, 1.0, 1.0, 1.0, 1.0, 1.0, 1.0, 1.0, 1.0, 1.0, 1.0, 1.0, 1.0, 1.0, 1.0, 1.0, 1.0, 1.0, 1.0, 1.0, 1.0, 1.0, 1.0, 1.0, 1.0, 1.0, 1.0, 1.0, 1.0, 1.0, 1.0, 1.0, 1.0, 1.0, 1.0, 1.0, 1.0, 1.0, 1.0, 1.0, 1.0, 1.0, 1.0, 1.0, 1.0, 1.0, 1.0, 1.0, 1.0, 1.0, 1.0, 1.0, 1.0, 1.0, 1.0, 1.0, 1.0, 1.0, 1.0, 1.0, 1.0, 1.0, 1.0, 1.0, 1.0, 1.0, 1.0, 1.0, 1.0, 1.0, 1.0, 1.0, 1.0, 1.0, 1.0, 1.0, 1.0, 1.0, 1.0, 1.0, 1.0, 1.0, 1.0, 1.0, 1.0, 1.0, 1.0, 1.0, 1.0, 1.0, 1.0, 1.0, 1.0, 1.0, 1.0, 1.0, 1.0, 1.0, 1.0, 1.0, 1.0, 1.0, 1.0, 1.0, 1.0, 1.0, 1.0, 1.0, 1.0, 1.0, 1.0, 1.0, 1.0, 1.0, 1.0, 1.0, 1.0, 1.0, 1.0, 1.0, 1.0, 1.0, 1.0, 1.0, 1.0, 1.0, 1.0, 1.0, 1.0, 1.0, 1.0, 1.0, 1.0, 1.0, 1.0, 1.0, 1.0, 1.0, 1.0, 1.0, 1.0, 1.0, 1.0, 1.0, 1.0, 1.0, 1.0, 1.0, 1.0, 1.0, 1.0, 1.0, 1.0, 1.0, 1.0, 1.0, 1.0, 1.0, 1.0, 1.0, 1.0, 1.0, 1.0, 1.0, 1.0, 1.0, 1.0, 1.0, 1.0, 1.0, 1.0, 1.0, 1.0, 1.0, 1.0, 1.0, 1.0, 1.0, 1.0, 1.0, 1.0, 1.0, 1.0, 1.0, 1.0, 1.0, 1.0, 1.0, 1.0, 1.0, 1.0, 1.0, 1.0, 1.0, 1.0, 1.0, 1.0, 1.0, 1.0, 1.0, 1.0, 1.0, 1.0, 1.0, 1.0, 1.0, 1.0, 1.0, 1.0, 1.0, 1.0, 1.0, 1.0, 1.0, 1.0, 1.0, 1.0, 1.0, 1.0, 1.0, 1.0, 1.0, 1.0, 1.0, 1.0, 1.0, 1.0, 1.0, 1.0, 1.0, 1.0, 1.0, 1.0, 1.0, 1.0, 1.0, 1.0, 1.0, 1.0, 1.0, 1.0, 1.0, 1.0, 1.0, 1.0, 1.0, 1.0, 1.0, 1.0, 1.0, 1.0, 1.0, 1.0, 1.0, 1.0, 1.0, 1.0, 1.0, 1.0, 1.0, 1.0, 1.0, 1.0, 1.0, 1.0, 1.0, 1.0, 1.0, 1.0, 1.0, 1.0, 1.0, 1.0, 1.0, 1.0, 1.0, 1.0, 1.0, 1.0, 1.0, 0.0, 0.0, 0.0, 1.0, 1.0, 1.0, 1.0, 1.0, 1.0, 1.0, 1.0, 1.0, 1.0, 1.0, 1.0, 1.0, 1.0, 1.0, 1.0, 1.0, 1.0, 1.0, 1.0, 1.0, 1.0, 1.0, 1.0, 1.0, 1.0, 1.0, 1.0, 1.0, 1.0, 1.0, 1.0, 1.0, 1.0, 1.0, 1.0, 1.0, 1.0, 1.0, 1.0, 1.0, 1.0, 1.0, 1.0, 1.0, 1.0, 1.0, 1.0, 1.0, 1.0, 1.0, 1.0, 1.0, 1.0, 1.0, 1.0, 1.0, 1.0, 1.0, 1.0, 1.0, 1.0, 1.0, 1.0, 1.0, 1.0, 1.0, 1.0, 1.0, 1.0, 1.0, 1.0, 1.0, 1.0, 1.0, 1.0, 1.0, 1.0, 1.0, 1.0, 1.0, 1.0, 1.0, 1.0, 1.0, 1.0, 1.0, 1.0, 1.0, 1.0, 1.0, 1.0, 1.0, 1.0, 1.0, 1.0, 1.0, 1.0, 1.0, 1.0, 1.0, 1.0, 1.0, 1.0, 1.0, 1.0, 1.0, 1.0, 1.0, 1.0, 1.0, 1.0, 1.0, 1.0, 1.0, 1.0, 1.0, 1.0, 1.0, 1.0, 1.0, 1.0, 1.0, 1.0, 1.0, 1.0, 1.0, 1.0, 1.0, 1.0, 1.0, 1.0, 1.0, 1.0, 1.0, 1.0, 1.0, 1.0, 1.0, 1.0, 1.0, 1.0, 1.0, 1.0, 1.0, 1.0, 1.0, 1.0, 1.0, 1.0, 1.0, 1.0, 1.0, 1.0, 1.0, 1.0, 1.0, 1.0, 1.0, 1.0, 1.0, 1.0, 1.0, 1.0, 1.0, 1.0, 1.0, 1.0, 1.0, 1.0, 1.0, 1.0, 1.0, 1.0, 1.0, 1.0, 1.0, 1.0, 1.0, 1.0, 1.0, 1.0, 1.0, 1.0, 1.0, 1.0, 1.0, 1.0, 1.0, 1.0, 1.0, 1.0, 1.0, 1.0, 1.0, 1.0, 1.0, 1.0, 1.0, 1.0, 1.0, 1.0, 1.0, 1.0, 1.0, 1.0, 1.0, 1.0, 1.0, 1.0, 1.0, 1.0, 1.0, 1.0, 1.0, 1.0, 1.0, 1.0, 1.0, 1.0, 1.0, 1.0, 1.0, 1.0, 1.0, 1.0, 1.0, 1.0, 1.0, 1.0, 1.0, 1.0, 1.0, 1.0, 1.0, 1.0, 1.0, 1.0, 1.0, 1.0, 1.0, 1.0, 1.0, 1.0, 1.0, 1.0, 1.0, 1.0, 1.0, 1.0, 1.0, 1.0, 1.0, 1.0, 1.0, 1.0, 1.0, 1.0, 1.0, 1.0, 1.0, 1.0, 1.0, 1.0, 1.0, 1.0, 1.0, 1.0, 1.0, 1.0, 1.0, 1.0, 1.0, 1.0, 1.0, 1.0, 1.0, 1.0, 1.0, 1.0, 1.0, 1.0, 1.0, 1.0, 1.0, 1.0, 1.0, 1.0, 1.0, 1.0, 1.0, 1.0, 1.0, 1.0, 1.0, 1.0, 1.0, 1.0, 1.0, 1.0, 1.0, 1.0, 1.0, 1.0, 1.0, 1.0, 1.0, 1.0, 1.0, 1.0, 1.0, 1.0, 1.0, 1.0, 1.0, 1.0, 1.0, 1.0, 1.0, 1.0, 1.0, 1.0, 1.0, 1.0, 1.0, 1.0, 1.0, 1.0, 1.0, 1.0, 1.0, 1.0, 1.0, 1.0, 1.0, 1.0, 1.0, 1.0, 1.0, 1.0, 1.0, 1.0, 1.0, 1.0, 1.0, 1.0, 1.0, 1.0, 1.0, 1.0, 1.0, 1.0, 1.0, 1.0, 1.0, 1.0, 1.0, 1.0, 1.0, 1.0, 1.0, 1.0, 1.0, 1.0, 1.0, 1.0, 1.0, 1.0, 1.0, 1.0, 1.0, 1.0, 1.0, 1.0, 1.0, 1.0, 1.0, 1.0, 1.0, 1.0, 1.0, 1.0, 1.0, 1.0, 1.0, 1.0, 1.0, 1.0, 1.0, 1.0, 1.0, 1.0, 1.0, 1.0, 1.0, 1.0, 1.0, 1.0, 1.0, 1.0, 1.0, 1.0, 1.0, 1.0, 1.0, 1.0, 1.0, 1.0, 1.0, 1.0, 1.0, 1.0, 1.0, 1.0, 1.0, 1.0, 1.0, 1.0, 1.0, 1.0, 1.0, 1.0, 1.0, 1.0, 1.0, 1.0, 1.0, 1.0, 1.0, 1.0, 1.0, 1.0, 1.0, 1.0, 1.0, 1.0, 1.0, 1.0, 1.0, 1.0, 1.0, 1.0, 1.0, 1.0, 1.0, 1.0, 1.0, 1.0, 1.0, 1.0, 1.0, 1.0, 1.0, 1.0, 1.0, 1.0, 1.0, 1.0, 1.0, 1.0, 1.0, 1.0, 1.0, 1.0, 1.0, 1.0, 1.0, 1.0, 1.0, 1.0, 1.0, 1.0, 1.0, 1.0, 1.0, 1.0, 1.0, 1.0, 1.0, 1.0, 1.0, 1.0, 1.0, 1.0, 1.0, 1.0, 1.0, 1.0, 1.0, 1.0, 1.0, 1.0, 1.0, 1.0, 1.0, 1.0, 1.0, 1.0, 1.0, 1.0, 1.0, 1.0, 1.0, 1.0, 1.0, 1.0, 1.0, 1.0, 1.0, 1.0, 1.0, 1.0, 1.0, 1.0, 1.0, 1.0, 1.0, 1.0, 1.0, 1.0, 1.0, 1.0, 1.0, 1.0, 1.0, 1.0, 1.0, 1.0, 1.0, 1.0, 1.0, 1.0, 1.0, 1.0, 1.0, 1.0, 1.0, 1.0, 1.0, 1.0, 1.0, 1.0, 1.0, 1.0, 1.0, 1.0, 1.0, 1.0, 1.0, 1.0, 1.0, 1.0, 1.0, 1.0, 1.0, 1.0, 1.0, 1.0, 1.0, 1.0, 1.0, 1.0, 1.0, 1.0, 1.0, 1.0, 1.0, 1.0, 1.0, 1.0, 1.0, 1.0, 1.0, 1.0, 1.0, 1.0, 1.0, 1.0, 1.0, 1.0, 1.0, 1.0, 1.0, 1.0, 1.0, 1.0, 1.0, 1.0, 1.0, 1.0, 1.0, 1.0, 1.0, 1.0, 1.0, 1.0, 1.0, 1.0, 1.0, 1.0, 1.0, 1.0, 1.0, 1.0, 1.0, 1.0, 1.0, 1.0, 1.0, 1.0, 1.0, 1.0, 1.0, 1.0, 1.0, 1.0, 1.0, 1.0, 1.0, 1.0, 1.0, 1.0, 1.0, 1.0, 1.0, 1.0, 1.0, 1.0, 1.0, 1.0, 1.0, 1.0, 1.0, 1.0, 1.0, 1.0, 1.0, 1.0, 1.0, 1.0, 1.0, 1.0, 1.0, 1.0, 1.0, 1.0, 1.0, 1.0, 1.0, 1.0, 1.0, 1.0, 1.0, 1.0, 1.0, 1.0, 1.0, 1.0, 1.0, 1.0, 1.0, 1.0, 1.0, 1.0, 1.0, 1.0, 1.0, 1.0, 1.0, 1.0, 1.0, 1.0, 1.0, 1.0, 1.0, 1.0, 1.0, 1.0, 1.0, 1.0, 1.0, 1.0, 1.0, 1.0, 1.0, 1.0, 1.0, 1.0, 1.0, 1.0, 1.0, 1.0, 1.0, 1.0, 1.0, 1.0, 1.0, 1.0, 1.0, 1.0, 1.0, 1.0, 1.0, 1.0, 1.0, 1.0, 1.0, 1.0, 1.0, 1.0, 1.0, 1.0, 1.0, 1.0, 1.0, 1.0, 1.0, 1.0, 1.0, 1.0, 1.0, 1.0, 1.0, 1.0, 1.0, 1.0, 1.0, 1.0, 1.0, 1.0, 1.0, 1.0, 1.0, 1.0, 1.0, 1.0, 1.0, 1.0, 1.0, 1.0, 1.0, 1.0, 1.0, 1.0, 1.0, 1.0, 1.0, 1.0, 1.0, 1.0, 1.0, 1.0, 1.0, 1.0, 1.0, 1.0, 1.0, 1.0, 1.0, 1.0, 1.0, 1.0, 1.0, 1.0, 1.0, 1.0, 1.0, 1.0, 1.0, 1.0, 1.0, 1.0, 1.0, 1.0, 1.0, 1.0, 1.0, 1.0, 1.0, 1.0, 1.0, 1.0, 1.0, 1.0, 1.0, 1.0, 1.0, 1.0, 1.0, 1.0, 1.0, 1.0, 1.0, 1.0, 1.0, 1.0, 1.0, 1.0, 1.0, 1.0, 1.0, 1.0, 1.0, 1.0, 1.0, 1.0, 1.0, 1.0, 1.0, 1.0, 1.0, 1.0, 1.0, 1.0, 1.0, 1.0, 1.0, 1.0, 1.0, 1.0, 1.0, 1.0, 1.0, 1.0, 1.0, 1.0, 1.0, 1.0, 1.0, 1.0, 1.0, 1.0, 1.0, 1.0, 1.0, 1.0, 1.0, 1.0, 1.0, 1.0, 1.0, 1.0, 1.0, 1.0, 1.0, 1.0, 1.0, 1.0, 1.0, 1.0, 1.0, 1.0, 1.0, 1.0, 1.0, 1.0, 1.0, 1.0, 1.0, 1.0, 1.0, 1.0, 1.0, 1.0, 1.0, 1.0, 1.0, 1.0, 1.0, 1.0, 1.0, 1.0, 1.0, 1.0, 1.0, 1.0, 1.0, 1.0, 1.0, 1.0, 1.0, 1.0, 1.0, 1.0, 1.0, 1.0, 1.0, 1.0, 1.0, 1.0, 1.0, 1.0, 1.0, 1.0, 1.0, 1.0, 1.0, 1.0, 1.0, 1.0, 1.0, 1.0, 1.0, 1.0, 1.0, 1.0, 1.0, 1.0, 1.0, 1.0, 1.0, 1.0, 1.0, 1.0, 1.0, 1.0, 1.0, 1.0, 1.0, 1.0, 1.0, 1.0, 1.0, 1.0, 1.0, 1.0, 1.0, 1.0, 1.0, 1.0, 1.0, 1.0, 1.0, 1.0, 1.0, 1.0, 1.0, 1.0, 1.0, 1.0, 1.0, 1.0, 1.0, 1.0, 1.0, 1.0, 1.0, 1.0, 1.0, 1.0, 1.0, 1.0, 1.0, 1.0, 1.0, 1.0, 1.0, 1.0, 1.0, 1.0, 1.0, 1.0, 1.0, 1.0, 1.0, 1.0, 1.0, 1.0, 1.0, 1.0, 1.0, 1.0, 1.0, 1.0, 1.0, 1.0, 1.0, 1.0, 1.0, 1.0, 1.0, 1.0, 1.0, 1.0, 1.0, 1.0, 1.0, 1.0, 1.0, 1.0, 1.0, 1.0, 1.0, 1.0, 1.0, 1.0, 1.0, 1.0, 1.0, 1.0, 1.0, 1.0, 1.0, 1.0, 1.0, 1.0, 1.0, 1.0, 1.0, 1.0, 1.0, 1.0, 1.0, 1.0, 1.0, 1.0, 1.0, 1.0, 1.0, 1.0, 1.0, 1.0, 1.0, 1.0, 1.0, 1.0, 1.0, 1.0, 1.0, 1.0, 1.0, 1.0, 1.0, 1.0, 1.0, 1.0, 1.0, 1.0, 1.0, 1.0, 1.0, 1.0, 1.0, 1.0, 1.0, 1.0, 1.0, 1.0, 1.0, 1.0, 1.0, 1.0, 1.0, 1.0, 1.0, 1.0, 1.0, 1.0, 1.0, 1.0, 1.0, 1.0, 1.0, 1.0, 1.0, 1.0, 1.0, 1.0, 1.0, 1.0, 1.0, 1.0, 1.0, 1.0, 1.0, 1.0, 1.0, 1.0, 1.0, 1.0, 1.0, 1.0, 1.0, 1.0, 1.0, 1.0, 1.0, 1.0, 1.0, 1.0, 1.0, 1.0, 1.0, 1.0, 1.0, 1.0, 1.0, 1.0, 1.0, 1.0, 1.0, 1.0, 1.0, 1.0, 1.0, 1.0, 1.0, 1.0, 1.0, 1.0, 1.0, 1.0, 1.0, 1.0, 1.0, 1.0, 1.0, 1.0, 1.0, 1.0, 1.0, 1.0, 1.0, 1.0, 1.0, 1.0, 1.0, 1.0, 1.0, 1.0, 1.0, 1.0, 1.0, 1.0, 1.0, 1.0, 1.0, 1.0, 1.0, 1.0, 1.0, 1.0, 1.0, 1.0, 1.0, 1.0, 1.0, 1.0, 1.0, 1.0, 1.0, 1.0, 1.0, 1.0, 1.0, 1.0, 1.0, 1.0, 1.0, 1.0, 1.0, 1.0, 1.0, 1.0, 1.0, 1.0, 1.0, 1.0, 1.0, 1.0, 1.0, 1.0, 1.0, 1.0, 1.0, 1.0, 1.0, 1.0, 1.0, 1.0, 1.0, 1.0, 1.0, 1.0, 1.0, 1.0, 1.0, 1.0, 1.0, 1.0, 1.0, 1.0, 1.0, 1.0, 1.0, 1.0, 1.0, 1.0, 1.0, 1.0, 1.0, 1.0, 1.0, 1.0, 1.0, 1.0, 1.0, 1.0, 1.0, 1.0, 1.0, 1.0, 1.0, 1.0, 1.0, 1.0, 1.0, 1.0, 1.0, 1.0, 1.0, 1.0, 1.0, 1.0, 1.0, 1.0, 1.0, 1.0, 1.0, 1.0, 1.0, 1.0, 1.0, 1.0, 1.0, 1.0, 1.0, 1.0, 1.0, 1.0, 1.0, 1.0, 1.0, 1.0, 1.0, 1.0, 1.0, 1.0, 1.0, 1.0, 1.0, 1.0, 1.0, 1.0, 1.0, 1.0, 1.0, 1.0, 1.0, 1.0, 1.0, 1.0, 1.0, 1.0, 1.0, 1.0, 1.0, 1.0, 1.0, 1.0, 1.0, 1.0, 1.0, 1.0, 1.0, 1.0, 1.0, 1.0, 1.0, 1.0, 1.0, 1.0, 1.0, 1.0, 1.0, 1.0, 1.0, 1.0, 1.0, 1.0, 1.0, 1.0, 1.0, 0.0, 0.0, 0.0, 1.0, 1.0, 1.0, 1.0, 1.0, 1.0, 1.0, 1.0, 1.0, 1.0, 1.0, 1.0, 1.0, 1.0, 1.0, 1.0, 1.0, 1.0, 1.0, 1.0, 1.0, 1.0, 1.0, 1.0, 1.0, 1.0, 1.0, 1.0, 1.0, 1.0, 1.0, 1.0, 1.0, 1.0, 1.0, 1.0, 1.0, 1.0, 1.0, 1.0, 1.0, 1.0, 1.0, 1.0, 1.0, 1.0, 1.0, 1.0, 1.0, 1.0, 1.0, 1.0, 1.0, 1.0, 1.0, 1.0, 1.0, 1.0, 1.0, 1.0, 1.0, 1.0, 1.0, 1.0, 1.0, 1.0, 1.0, 1.0, 1.0, 1.0, 1.0, 1.0, 1.0, 1.0, 1.0, 1.0, 1.0, 1.0, 1.0, 1.0, 1.0, 1.0, 1.0, 1.0, 1.0, 1.0, 1.0, 1.0, 1.0, 1.0, 1.0, 1.0, 1.0, 1.0, 1.0, 1.0, 1.0, 1.0, 1.0, 1.0, 1.0, 1.0, 1.0, 1.0, 1.0, 1.0, 1.0, 1.0, 1.0, 1.0, 1.0, 1.0, 1.0, 1.0, 1.0, 1.0, 1.0, 1.0, 1.0, 1.0, 1.0, 1.0, 1.0, 1.0, 1.0, 1.0, 1.0, 1.0, 1.0, 1.0, 1.0, 1.0, 1.0, 1.0, 1.0, 1.0, 1.0, 1.0, 1.0, 1.0, 1.0, 1.0, 1.0, 1.0, 1.0, 1.0, 1.0, 1.0, 1.0, 1.0, 1.0, 1.0, 1.0, 1.0, 1.0, 1.0, 1.0, 1.0, 1.0, 1.0, 1.0, 1.0, 1.0, 1.0, 1.0, 1.0, 1.0, 1.0, 1.0, 1.0, 1.0, 1.0, 1.0, 1.0, 1.0, 1.0, 1.0, 1.0, 1.0, 1.0, 1.0, 1.0, 1.0, 1.0, 1.0, 1.0, 1.0, 1.0, 1.0, 1.0, 1.0, 1.0, 1.0, 1.0, 1.0, 1.0, 1.0, 1.0, 1.0, 1.0, 1.0, 1.0, 1.0, 1.0, 1.0, 1.0, 1.0, 1.0, 1.0, 1.0, 1.0, 1.0, 1.0, 1.0, 1.0, 1.0, 1.0, 1.0, 1.0, 1.0, 1.0, 1.0, 1.0, 1.0, 1.0, 1.0, 1.0, 1.0, 1.0, 1.0, 1.0, 1.0, 1.0, 1.0, 1.0, 1.0, 1.0, 1.0, 1.0, 1.0, 1.0, 1.0, 1.0, 1.0, 1.0, 1.0, 1.0, 1.0, 1.0, 1.0, 1.0, 1.0, 1.0, 1.0, 1.0, 1.0, 1.0, 1.0, 1.0, 1.0, 1.0, 1.0, 1.0, 1.0, 1.0, 1.0, 1.0, 1.0, 1.0, 1.0, 1.0, 1.0, 1.0, 1.0, 1.0, 1.0, 1.0, 1.0, 1.0, 1.0, 1.0, 1.0, 1.0, 1.0, 1.0, 1.0, 1.0, 1.0, 1.0, 1.0, 1.0, 1.0, 1.0, 1.0, 1.0, 1.0, 1.0, 1.0, 1.0, 1.0, 1.0, 1.0, 1.0, 1.0, 1.0, 1.0, 1.0, 1.0, 1.0, 1.0, 1.0, 1.0, 1.0, 1.0, 1.0, 1.0, 1.0, 1.0, 1.0, 1.0, 1.0, 1.0, 1.0, 1.0, 1.0, 1.0, 1.0, 1.0, 1.0, 1.0, 1.0, 1.0, 1.0, 1.0, 1.0, 1.0, 1.0, 1.0, 1.0, 1.0, 1.0, 1.0, 1.0, 1.0, 1.0, 1.0, 1.0, 1.0, 1.0, 1.0, 1.0, 1.0, 1.0, 1.0, 1.0, 1.0, 1.0, 1.0, 1.0, 1.0, 1.0, 1.0, 1.0, 1.0, 1.0, 1.0, 1.0, 1.0, 1.0, 1.0, 1.0, 1.0, 1.0, 1.0, 1.0, 1.0, 1.0, 1.0, 1.0, 1.0, 1.0, 1.0, 1.0, 1.0, 1.0, 1.0, 1.0, 1.0, 1.0, 1.0, 1.0, 1.0, 1.0, 1.0, 1.0, 1.0, 1.0, 1.0, 1.0, 1.0, 1.0, 1.0, 1.0, 1.0, 1.0, 1.0, 1.0, 1.0, 1.0, 1.0, 1.0, 1.0, 1.0, 1.0, 1.0, 1.0, 1.0, 1.0, 1.0, 1.0, 1.0, 1.0, 1.0, 1.0, 1.0, 1.0, 1.0, 1.0, 1.0, 0.0, 0.0, 0.0, 1.0, 1.0, 1.0, 1.0, 1.0, 1.0, 1.0, 1.0, 1.0, 1.0, 1.0, 1.0, 1.0, 1.0, 1.0, 1.0, 1.0, 1.0, 1.0, 1.0, 1.0, 1.0, 1.0, 1.0, 1.0, 1.0, 1.0, 1.0, 1.0, 1.0, 1.0, 1.0, 1.0, 1.0, 1.0, 1.0, 1.0, 1.0, 1.0, 1.0, 1.0, 1.0, 1.0, 1.0, 1.0, 1.0, 1.0, 1.0, 1.0, 1.0, 1.0, 1.0, 1.0, 1.0, 1.0, 1.0, 1.0, 1.0, 1.0, 1.0, 1.0, 1.0, 1.0, 1.0, 1.0, 1.0, 1.0, 1.0, 1.0, 1.0, 1.0, 1.0, 1.0, 1.0, 1.0, 1.0, 1.0, 1.0, 1.0, 1.0, 1.0, 1.0, 1.0, 1.0, 1.0, 1.0, 1.0, 1.0, 1.0, 1.0, 1.0, 1.0, 1.0, 1.0, 1.0, 1.0, 1.0, 1.0, 1.0, 1.0, 1.0, 1.0, 1.0, 1.0, 1.0, 1.0, 1.0, 1.0, 1.0, 1.0, 1.0, 1.0, 1.0, 1.0, 1.0, 1.0, 1.0, 1.0, 1.0, 1.0, 1.0, 1.0, 1.0, 1.0, 1.0, 1.0, 1.0, 1.0, 1.0, 1.0, 1.0, 1.0, 1.0, 1.0, 1.0, 1.0, 1.0, 1.0, 1.0, 1.0, 1.0, 1.0, 1.0, 1.0, 1.0, 1.0, 1.0, 1.0, 1.0, 1.0, 1.0, 1.0, 1.0, 1.0, 1.0, 1.0, 1.0, 1.0, 1.0, 1.0, 1.0, 1.0, 1.0, 1.0, 1.0, 1.0, 1.0, 1.0, 1.0, 1.0, 1.0, 1.0, 1.0, 1.0, 1.0, 1.0, 1.0, 1.0, 1.0, 1.0, 1.0, 1.0, 1.0, 1.0, 1.0, 1.0, 1.0, 1.0, 1.0, 1.0, 1.0, 1.0, 1.0, 1.0, 1.0, 1.0, 1.0, 1.0, 1.0, 1.0, 1.0, 1.0, 1.0, 1.0, 1.0, 1.0, 1.0, 1.0, 1.0, 1.0, 1.0, 1.0, 1.0, 1.0, 1.0, 1.0, 1.0, 1.0, 1.0, 1.0, 1.0, 1.0, 1.0, 1.0, 1.0, 1.0, 1.0, 1.0, 1.0, 1.0, 1.0, 1.0, 1.0, 1.0, 1.0, 1.0, 1.0, 1.0, 1.0, 1.0, 1.0, 1.0, 1.0, 1.0, 1.0, 1.0, 1.0, 1.0, 1.0, 1.0, 1.0, 1.0, 1.0, 1.0, 1.0, 1.0, 1.0, 1.0, 1.0, 1.0, 1.0, 1.0, 1.0, 1.0, 1.0, 1.0, 1.0, 1.0, 1.0, 1.0, 1.0, 1.0, 1.0, 1.0, 1.0, 1.0, 1.0, 1.0, 1.0, 1.0, 1.0, 1.0, 1.0, 1.0, 1.0, 1.0, 1.0, 1.0, 1.0, 1.0, 1.0, 1.0, 1.0, 1.0, 1.0, 1.0, 1.0, 1.0, 1.0, 1.0, 1.0, 1.0, 1.0, 1.0, 1.0, 1.0, 1.0, 1.0, 1.0, 1.0, 1.0, 1.0, 1.0, 1.0, 1.0, 1.0, 1.0, 1.0, 1.0, 1.0, 1.0, 1.0, 1.0, 1.0, 1.0, 1.0, 1.0, 1.0, 1.0, 1.0, 1.0, 1.0, 1.0, 1.0, 1.0, 1.0, 1.0, 1.0, 1.0, 1.0, 1.0, 1.0, 1.0, 1.0, 1.0, 1.0, 1.0, 1.0, 1.0, 1.0, 1.0, 1.0, 1.0, 1.0, 1.0, 1.0, 1.0, 1.0, 1.0, 1.0, 1.0, 1.0, 1.0, 1.0, 1.0, 1.0, 1.0, 1.0, 1.0, 1.0, 1.0, 1.0, 1.0, 1.0, 1.0, 1.0, 1.0, 1.0, 1.0, 1.0, 1.0, 1.0, 1.0, 1.0, 1.0, 1.0, 1.0, 1.0, 1.0, 1.0, 1.0, 1.0, 1.0, 1.0, 1.0, 1.0, 1.0, 1.0, 1.0, 1.0, 1.0, 1.0, 1.0, 1.0, 1.0, 1.0, 1.0, 1.0, 1.0, 1.0, 1.0, 1.0, 1.0, 1.0, 1.0, 1.0, 1.0, 1.0, 1.0, 1.0, 1.0, 1.0, 1.0, 1.0, 1.0, 1.0, 1.0, 1.0, 1.0, 1.0, 1.0, 1.0, 1.0, 1.0, 1.0, 1.0, 1.0, 1.0, 1.0, 1.0, 1.0, 1.0, 1.0, 1.0, 1.0, 1.0, 1.0, 1.0, 1.0, 1.0, 1.0, 1.0, 1.0, 1.0, 1.0, 1.0, 1.0, 1.0, 1.0, 1.0, 1.0, 1.0, 1.0, 1.0, 1.0, 1.0, 1.0, 1.0, 1.0, 1.0, 1.0, 1.0, 1.0, 1.0, 1.0, 1.0, 1.0, 1.0, 1.0, 1.0, 1.0, 1.0, 1.0, 1.0, 1.0, 1.0, 1.0, 1.0, 1.0, 1.0, 1.0, 1.0, 1.0, 1.0, 1.0, 1.0, 1.0, 1.0, 1.0, 1.0, 1.0, 1.0, 1.0, 1.0, 1.0, 1.0, 1.0, 1.0, 1.0, 1.0, 1.0, 1.0, 1.0, 1.0, 1.0, 1.0, 1.0, 1.0, 1.0, 1.0, 1.0, 1.0, 1.0, 1.0, 1.0, 1.0, 1.0, 1.0, 1.0, 1.0, 1.0, 1.0, 1.0, 1.0, 1.0, 1.0, 1.0, 1.0, 1.0, 1.0, 1.0, 1.0, 1.0, 1.0, 1.0, 1.0, 1.0, 1.0, 1.0, 1.0, 1.0, 1.0, 1.0, 1.0, 1.0, 1.0, 1.0, 1.0, 1.0, 1.0, 1.0, 1.0, 1.0, 1.0, 1.0, 1.0, 1.0, 1.0, 1.0, 1.0, 1.0, 1.0, 1.0, 0.0, 0.0, 0.0, 1.0, 0.0, 0.0, 0.0, 1.0, 1.0, 1.0, 1.0, 1.0, 1.0, 1.0, 1.0, 1.0, 1.0, 1.0, 1.0, 1.0, 1.0, 1.0, 1.0, 1.0, 1.0, 1.0, 1.0, 1.0, 1.0, 1.0, 1.0, 1.0, 1.0, 1.0, 1.0, 1.0, 1.0, 1.0, 1.0, 1.0, 1.0, 1.0, 1.0, 1.0, 1.0, 1.0, 1.0, 1.0, 1.0, 1.0, 1.0, 1.0, 1.0, 1.0, 1.0, 1.0, 1.0, 1.0, 1.0, 1.0, 1.0, 1.0, 1.0, 1.0, 1.0, 1.0, 1.0, 1.0, 1.0, 1.0, 1.0, 1.0, 1.0, 1.0, 1.0, 1.0, 1.0, 1.0, 1.0, 1.0, 1.0, 1.0, 1.0, 1.0, 1.0, 1.0, 1.0, 1.0, 1.0, 1.0, 1.0, 1.0, 1.0, 1.0, 1.0, 1.0, 0.0, 0.0, 0.0, 1.0, 0.0, 0.0, 0.0, 1.0, 1.0, 1.0, 1.0, 1.0, 1.0, 1.0, 1.0, 1.0, 1.0, 1.0, 1.0, 1.0, 1.0, 1.0, 1.0, 1.0, 1.0, 1.0, 1.0, 1.0, 1.0, 1.0, 1.0, 1.0, 1.0, 1.0, 1.0, 1.0, 1.0, 1.0, 1.0, 1.0, 1.0, 1.0, 1.0, 1.0, 1.0, 1.0, 1.0, 1.0, 1.0, 1.0, 1.0, 1.0, 1.0, 1.0, 1.0, 1.0, 1.0, 1.0, 1.0, 1.0, 1.0, 1.0, 1.0, 1.0, 1.0, 1.0, 1.0, 1.0, 1.0, 1.0, 1.0, 1.0, 1.0, 1.0, 1.0, 1.0, 1.0, 1.0, 1.0, 1.0, 1.0, 1.0, 1.0, 1.0, 1.0, 1.0, 1.0, 1.0, 1.0, 1.0, 1.0, 1.0, 1.0, 1.0, 1.0, 1.0, 1.0, 1.0, 1.0, 1.0, 1.0, 1.0, 1.0, 1.0, 1.0, 1.0, 1.0, 1.0, 1.0, 1.0, 1.0, 1.0, 1.0, 1.0, 1.0, 1.0, 1.0, 1.0, 1.0, 1.0, 1.0, 1.0, 1.0, 1.0, 1.0, 1.0, 1.0, 1.0, 1.0, 1.0, 1.0, 1.0, 1.0, 1.0, 1.0, 1.0, 1.0, 1.0, 1.0, 1.0, 1.0, 1.0, 1.0, 1.0, 1.0, 1.0, 1.0, 1.0, 1.0, 1.0, 1.0, 1.0, 1.0, 1.0, 1.0, 1.0, 1.0, 1.0, 1.0, 1.0, 1.0, 1.0, 1.0, 1.0, 1.0, 1.0, 1.0, 1.0, 1.0, 1.0, 1.0, 1.0, 1.0, 1.0, 1.0, 1.0, 1.0, 1.0, 1.0, 1.0, 1.0, 1.0, 1.0, 1.0, 1.0, 1.0, 1.0, 1.0, 1.0, 1.0, 1.0, 1.0, 1.0, 1.0, 1.0, 1.0, 1.0, 1.0, 1.0, 1.0, 1.0, 1.0, 1.0, 1.0, 1.0, 1.0, 1.0, 1.0, 1.0, 1.0, 1.0, 1.0, 1.0, 1.0, 1.0, 1.0, 1.0, 1.0, 1.0, 1.0, 1.0, 1.0, 1.0, 1.0, 1.0, 1.0, 1.0, 1.0, 1.0, 1.0, 1.0, 1.0, 1.0, 1.0, 1.0, 1.0, 1.0, 1.0, 1.0, 1.0, 1.0, 1.0, 1.0, 1.0, 1.0, 1.0, 1.0, 1.0, 1.0, 1.0, 1.0, 1.0, 1.0, 1.0, 1.0, 1.0, 1.0, 1.0, 1.0, 1.0, 1.0, 1.0, 1.0, 1.0, 1.0, 1.0, 1.0, 1.0, 1.0, 1.0, 1.0, 1.0, 1.0, 1.0, 1.0, 1.0, 1.0, 1.0, 1.0, 1.0, 0.0, 0.0, 0.0, 1.0, 0.0, 0.0, 0.0, 1.0, 1.0, 1.0, 1.0, 1.0, 1.0, 1.0, 1.0, 1.0, 1.0, 1.0, 1.0, 1.0, 1.0, 1.0, 1.0, 1.0, 1.0, 1.0, 1.0, 1.0, 1.0, 1.0, 1.0, 1.0, 1.0, 1.0, 1.0, 1.0, 1.0, 1.0, 1.0, 1.0, 1.0, 1.0, 1.0, 1.0, 1.0, 1.0, 1.0, 1.0, 1.0, 1.0, 1.0, 1.0, 1.0, 1.0, 1.0, 1.0, 1.0, 1.0, 1.0, 1.0, 1.0, 1.0, 1.0, 1.0, 1.0, 1.0, 1.0, 1.0, 1.0, 1.0, 1.0, 1.0, 1.0, 1.0, 1.0, 1.0, 1.0, 1.0, 1.0, 1.0, 1.0, 1.0, 1.0, 1.0, 1.0, 1.0, 1.0, 1.0, 1.0, 1.0, 1.0, 1.0, 1.0, 1.0, 1.0, 1.0, 1.0, 1.0, 1.0, 1.0, 1.0, 1.0, 1.0, 1.0, 1.0, 1.0, 1.0, 1.0, 1.0, 1.0, 1.0, 1.0, 1.0, 1.0, 1.0, 1.0, 1.0, 1.0, 1.0, 1.0, 1.0, 1.0, 1.0, 1.0, 1.0, 1.0, 1.0, 1.0, 1.0, 1.0, 1.0, 1.0, 1.0, 1.0, 1.0, 1.0, 1.0, 1.0, 1.0, 1.0, 1.0, 1.0, 1.0, 1.0, 1.0, 1.0, 1.0, 1.0, 1.0, 1.0, 1.0, 1.0, 1.0, 1.0, 1.0, 1.0, 1.0, 1.0, 1.0, 1.0, 1.0, 1.0, 1.0, 1.0, 1.0, 1.0, 1.0, 1.0, 1.0, 1.0, 1.0, 1.0, 1.0, 1.0, 1.0, 1.0, 1.0, 1.0, 1.0, 1.0, 1.0, 1.0, 1.0, 1.0, 1.0, 1.0, 1.0, 1.0, 1.0, 1.0, 1.0, 1.0, 0.0, 0.0, 0.0, 1.0, 0.0, 0.0, 0.0, 1.0, 1.0, 1.0, 1.0, 1.0, 1.0, 1.0, 1.0, 1.0, 1.0, 1.0, 1.0, 1.0, 1.0, 1.0, 1.0, 1.0, 1.0, 1.0, 1.0, 1.0, 1.0, 1.0, 1.0, 1.0, 1.0, 1.0, 1.0, 1.0, 1.0, 1.0, 1.0, 1.0, 1.0, 1.0, 1.0, 1.0, 1.0, 1.0, 1.0, 1.0, 1.0, 1.0, 1.0, 1.0, 1.0, 1.0, 1.0, 1.0, 1.0, 1.0, 1.0, 1.0, 1.0, 1.0, 1.0, 1.0, 1.0, 1.0, 1.0, 1.0, 1.0, 1.0, 1.0, 1.0, 1.0, 1.0, 1.0, 1.0, 1.0, 1.0, 1.0, 1.0, 1.0, 1.0, 1.0, 1.0, 1.0, 1.0, 1.0, 1.0, 1.0, 1.0, 1.0, 1.0, 1.0, 1.0, 1.0, 1.0, 1.0, 1.0, 1.0, 1.0, 1.0, 1.0, 1.0, 1.0, 1.0, 1.0, 1.0, 1.0, 1.0, 1.0, 1.0, 1.0, 1.0, 1.0, 1.0, 1.0, 1.0, 1.0, 1.0, 1.0, 1.0, 1.0, 1.0, 1.0, 1.0, 1.0, 1.0, 1.0, 1.0, 1.0, 1.0, 1.0, 1.0, 1.0, 1.0, 1.0, 1.0, 1.0, 1.0, 1.0, 1.0, 1.0, 1.0, 1.0, 1.0, 1.0, 1.0, 1.0, 1.0, 1.0, 1.0, 1.0, 1.0, 1.0, 1.0, 1.0, 1.0, 1.0, 1.0, 1.0, 1.0, 1.0, 1.0, 1.0, 1.0, 1.0, 1.0, 1.0, 1.0, 1.0, 1.0, 1.0, 1.0, 1.0, 1.0, 1.0, 1.0, 1.0, 1.0, 1.0, 1.0, 1.0, 1.0, 1.0, 1.0, 1.0, 1.0, 1.0, 1.0, 1.0, 1.0, 1.0, 1.0, 1.0, 1.0, 1.0, 1.0, 1.0, 1.0, 1.0, 1.0, 1.0, 1.0, 1.0, 1.0, 1.0, 1.0, 1.0, 1.0, 1.0, 1.0, 1.0, 1.0, 1.0, 1.0, 1.0, 1.0, 1.0, 1.0, 1.0, 1.0, 1.0, 1.0, 1.0, 1.0, 1.0, 1.0, 1.0, 1.0, 1.0, 1.0, 1.0, 1.0, 1.0, 1.0, 1.0, 1.0, 1.0, 1.0, 1.0, 1.0, 1.0, 1.0, 1.0, 1.0, 1.0, 1.0, 1.0, 1.0, 1.0, 1.0, 1.0, 1.0, 1.0, 1.0, 1.0, 1.0, 1.0, 1.0, 1.0, 1.0, 1.0, 1.0, 1.0, 1.0, 1.0, 1.0, 1.0, 1.0, 1.0, 1.0, 1.0, 1.0, 1.0, 1.0, 1.0, 1.0, 1.0, 1.0, 1.0, 1.0, 1.0, 1.0, 1.0, 1.0, 1.0, 1.0, 1.0, 1.0, 1.0, 1.0, 1.0, 1.0, 1.0, 1.0, 1.0, 1.0, 1.0, 1.0, 1.0, 1.0, 1.0, 1.0, 1.0, 1.0, 1.0, 1.0, 1.0, 1.0, 1.0, 1.0, 1.0])
me_cube.materials.append(mat_material)
me_cube.use_remesh_preserve_volume = False
me_cube.use_remesh_preserve_attributes = False
me_cube.use_mirror_vertex_groups = False
me_cube.auto_texspace = False
me_cube.update()

# ---- objects
ob_cube = bpy.data.objects.new('Cube', me_cube)

# ---- transforms, parenting, visibility, modifiers, constraints
ob_cube.location = (0.0, 0.0, 0.0)
ob_cube.lock_rotations_4d = False
ob_cube.empty_display_type = 'ARROWS'
ob_cube.lineart.crease_threshold = 0.0

# ---- collection membership
col_collection.objects.link(ob_cube)

# ---- scene / render settings (as saved in the file)
scene.frame_start = 1; scene.frame_end = 250; scene.frame_set(1)
scene.render.engine = 'BLENDER_EEVEE_NEXT'
scene.cycles.sampling_pattern = 'TABULATED_SOBOL'
scene.cycles.use_light_tree = False
scene.view_settings.view_transform = 'Filmic'
bpy.context.view_layer.update()

# ---- added for rendering (the .blend has no active camera and no usable light): camera, sun
cam_auto = bpy.data.cameras.new('AutoCamera')
cam_auto.lens = 50.0
cam_auto.sensor_width = 36.0
cam_auto.clip_end = 1000.0
ob_auto_camera = bpy.data.objects.new('AutoCamera', cam_auto)
scene.collection.objects.link(ob_auto_camera)
ob_auto_camera.location = (3.20507, -3.84609, 2.56406)
ob_auto_camera.rotation_euler = (1.09748, -7.21219e-08, 0.694738)
scene.camera = ob_auto_camera
light_auto_sun = bpy.data.lights.new('AutoSun', 'SUN')
light_auto_sun.energy = 3.0
light_auto_sun.angle = 0.0523599
ob_auto_sun = bpy.data.objects.new('AutoSun', light_auto_sun)
scene.collection.objects.link(ob_auto_sun)
ob_auto_sun.rotation_euler = (0.872665, 0.174533, 0.523599)
bpy.context.view_layer.update()
